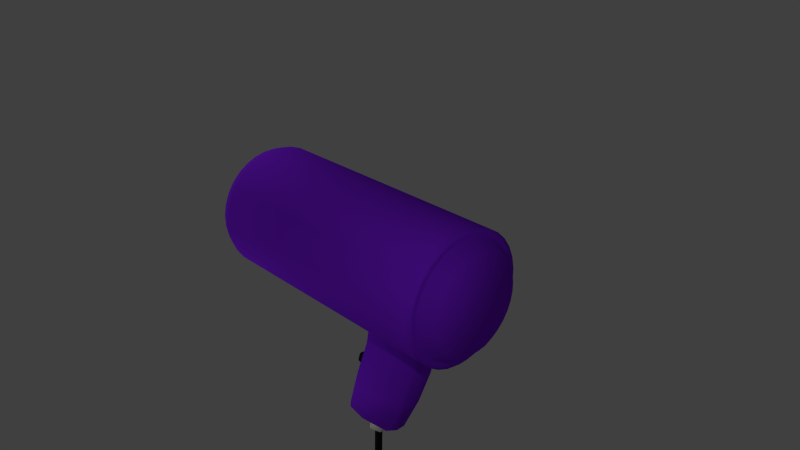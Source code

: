 # Source: hairdryer.blend  (saved by Blender 2.77.0; exported with 4.5.12 LTS)
import bpy
from mathutils import Matrix  # noqa: F401  (used for matrix-valued properties, if any)

bpy.ops.wm.read_factory_settings(use_empty=True)
scene = bpy.context.scene
scene.name = 'Scene'

# ---- collections
col_collection_1 = bpy.data.collections.new('Collection 1'); scene.collection.children.link(col_collection_1)

# ---- materials (node trees are filled in below, after node groups)
mat_plastic = bpy.data.materials.new('Plastic')
mat_plastic.alpha_threshold = 0.0
mat_plastic.use_transparent_shadow = False
mat_plastic.diffuse_color = (0.2107, 0.01584, 0.8, 1.0)
mat_plastic.roughness = 0.5
mat_black_cord = bpy.data.materials.new('Black Cord')
mat_black_cord.alpha_threshold = 0.0
mat_black_cord.use_transparent_shadow = False
mat_black_cord.diffuse_color = (0.01281, 0.01281, 0.01281, 1.0)
mat_black_cord.roughness = 0.5
mat_black_cord.specular_intensity = 0.1678
mat_white_rubber = bpy.data.materials.new('White Rubber')
mat_white_rubber.alpha_threshold = 0.0
mat_white_rubber.use_transparent_shadow = False
mat_white_rubber.diffuse_color = (0.723, 0.7182, 0.6471, 1.0)
mat_white_rubber.roughness = 0.5
mat_white_rubber.specular_intensity = 0.1667
mat_empty_void = bpy.data.materials.new('Empty Void')
mat_empty_void.alpha_threshold = 0.0
mat_empty_void.use_transparent_shadow = False
mat_empty_void.diffuse_color = (0.0, 0.0, 0.0, 1.0)
mat_empty_void.roughness = 0.5

# ---- material node trees

# ---- world
world_world = bpy.data.worlds.new('World'); scene.world = world_world
world_world.color = (0.05088, 0.05088, 0.05088)
world_world.use_sun_shadow = False
world_world.sun_shadow_jitter_overblur = 0.0
world_world.cycles.sampling_method = 'NONE'
world_world.cycles.sample_map_resolution = 256

# ---- cameras
cam_camera = bpy.data.cameras.new('Camera')
cam_camera.clip_end = 100.0
cam_camera.lens = 35.0
cam_camera.sensor_width = 32.0
cam_camera.sensor_height = 18.0
cam_camera.ortho_scale = 7.314
cam_camera.dof.focus_distance = 0.0
cam_camera.dof.aperture_fstop = 128.0

# ---- lights
light_lamp_003 = bpy.data.lights.new('Lamp.003', 'POINT')
light_lamp_003.transmission_factor = 0.0
light_lamp_003.cutoff_distance = 30.0
light_lamp_003.energy = 100.0
light_lamp_003.shadow_buffer_clip_start = 1.001
light_lamp_003.shadow_soft_size = 0.1
light_lamp_003.shadow_maximum_resolution = 0.006
light_lamp_003.use_absolute_resolution = True
light_lamp_003.cycles.use_multiple_importance_sampling = False
light_lamp_002 = bpy.data.lights.new('Lamp.002', 'POINT')
light_lamp_002.transmission_factor = 0.0
light_lamp_002.cutoff_distance = 30.0
light_lamp_002.energy = 100.0
light_lamp_002.shadow_buffer_clip_start = 1.001
light_lamp_002.shadow_soft_size = 0.1
light_lamp_002.shadow_maximum_resolution = 0.006
light_lamp_002.use_absolute_resolution = True
light_lamp_002.cycles.use_multiple_importance_sampling = False
light_lamp_001 = bpy.data.lights.new('Lamp.001', 'POINT')
light_lamp_001.transmission_factor = 0.0
light_lamp_001.cutoff_distance = 30.0
light_lamp_001.energy = 100.0
light_lamp_001.shadow_buffer_clip_start = 1.001
light_lamp_001.shadow_soft_size = 0.1
light_lamp_001.shadow_maximum_resolution = 0.006
light_lamp_001.use_absolute_resolution = True
light_lamp_001.cycles.use_multiple_importance_sampling = False
light_lamp = bpy.data.lights.new('Lamp', 'POINT')
light_lamp.transmission_factor = 0.0
light_lamp.cutoff_distance = 30.0
light_lamp.energy = 100.0
light_lamp.shadow_buffer_clip_start = 1.001
light_lamp.shadow_soft_size = 0.1
light_lamp.shadow_maximum_resolution = 0.006
light_lamp.use_absolute_resolution = True
light_lamp.cycles.use_multiple_importance_sampling = False

# ---- meshes
me_cylinder = bpy.data.meshes.new('Cylinder')
me_cylinder.from_pydata([(-0.2883, 0.9576, -2.264), (-0.2883, 0.9576, 1.782), (-0.09592, 0.9954, 1.782), (0.1001, 0.995, -2.264), (0.1001, 0.995, 1.782), (0.2923, 0.9563, 1.782), (0.4733, 0.8809, -2.264), (0.4733, 0.8809, 1.782), (0.636, 0.7717, -2.264), (0.636, 0.7717, 1.782), (0.7743, 0.6328, -2.264), (0.7743, 0.6328, 1.782), (0.8829, 0.4695, -2.264), (0.8829, 0.4695, 1.782), (0.9576, 0.2883, 1.782), (0.9954, 0.09638, -2.264), (0.9954, 0.08224, 1.782), (0.995, -0.09216, -2.264), (0.995, -0.07005, 1.782), (0.9563, -0.2923, -2.264), (0.9563, -0.2923, 1.782), (0.8809, -0.4733, -2.264), (0.8809, -0.4733, 1.782), (0.7717, -0.636, 1.782), (0.6328, -0.7743, 1.782), (0.4695, -0.8829, 1.782), (0.2883, -0.9576, 1.782), (0.09592, -0.9954, -2.264), (0.09592, -0.9954, 1.782), (-0.1001, -0.995, 1.782), (-0.2923, -0.9563, 1.782), (-0.4733, -0.8809, -2.264), (-0.4733, -0.8809, 1.782), (-0.636, -0.7717, 1.782), (-0.7743, -0.6328, -2.264), (-0.7743, -0.6328, 1.782), (-0.8829, -0.4695, 1.782), (-0.9576, -0.2883, -2.264), (-0.9576, -0.2883, 1.782), (-0.9954, -0.09592, 1.782), (-0.995, 0.1001, 1.782), (-0.9563, 0.2923, -2.264), (-0.9563, 0.2923, 1.782), (-0.8809, 0.4733, 1.782), (-0.7717, 0.636, -2.264), (-0.7717, 0.636, 1.782), (-0.6328, 0.7743, 1.782), (-0.4695, 0.8829, -2.264), (-0.4695, 0.8829, 1.782), (0.9954, 0.1918, 0.5941), (0.9954, 0.09769, -0.9438), (0.995, -0.196, 0.5941), (0.995, -0.1019, -0.9438), (1.19, -0.06534, 1.154), (1.191, 0.1973, 1.049), (2.852, 0.2093, -0.08867), (2.852, -0.2093, -0.08867), (-0.27, 0.8968, -2.093), (-0.08983, 0.9322, -2.093), (0.09376, 0.9318, -2.093), (0.2738, 0.8957, -2.093), (0.4432, 0.825, -2.093), (0.5957, 0.7227, -2.093), (0.7252, 0.5926, -2.093), (0.8269, 0.4397, -2.093), (0.899, 0.2647, -2.093), (0.9322, 0.0946, -2.093), (0.9319, -0.08767, -2.093), (0.8979, -0.2684, -2.093), (0.825, -0.4432, -2.093), (0.7227, -0.5957, -2.093), (0.5926, -0.7252, -2.093), (0.4397, -0.8269, -2.093), (0.27, -0.8968, -2.093), (0.08983, -0.9413, -2.093), (-0.09377, -0.941, -2.093), (-0.2738, -0.8957, -2.093), (-0.4432, -0.825, -2.093), (-0.5957, -0.7227, -2.093), (-0.7252, -0.5926, -2.093), (-0.8269, -0.4398, -2.093), (-0.8968, -0.27, -2.093), (-0.9322, -0.08984, -2.093), (-0.9319, 0.09376, -2.093), (-0.8957, 0.2738, -2.093), (-0.825, 0.4432, -2.093), (-0.7227, 0.5957, -2.093), (-0.5926, 0.7252, -2.093), (-0.4397, 0.8269, -2.093), (-0.09592, 0.9954, -2.264), (0.2923, 0.9563, -2.264), (0.9576, 0.2883, -2.264), (2.852, 0.1739, -0.19), (2.852, -0.002945, -0.08867), (0.7717, -0.636, -2.264), (0.6328, -0.7743, -2.264), (0.4695, -0.8829, -2.264), (0.2883, -0.9576, -2.264), (-0.1001, -0.995, -2.264), (-0.2923, -0.9563, -2.264), (-0.636, -0.7717, -2.264), (-0.8829, -0.4695, -2.264), (-0.9954, -0.09592, -2.264), (-0.995, 0.1001, -2.264), (-0.8809, 0.4733, -2.264), (-0.6328, 0.7743, -2.264), (-0.27, 0.8968, -2.437), (-0.08983, 0.9322, -2.437), (0.09377, 0.9319, -2.437), (0.2738, 0.8957, -2.437), (0.4432, 0.825, -2.437), (0.5957, 0.7227, -2.437), (0.7252, 0.5926, -2.437), (0.8269, 0.4397, -2.437), (0.899, 0.2647, -2.437), (0.9322, 0.0946, -2.437), (0.9319, -0.08767, -2.437), (0.8979, -0.2684, -2.437), (0.825, -0.4432, -2.437), (0.7227, -0.5957, -2.437), (0.5926, -0.7252, -2.437), (0.4397, -0.8269, -2.437), (0.27, -0.8968, -2.437), (0.08983, -0.9322, -2.437), (-0.09377, -0.9319, -2.437), (-0.2738, -0.8957, -2.437), (-0.4432, -0.825, -2.437), (-0.5957, -0.7227, -2.437), (-0.7252, -0.5926, -2.437), (-0.8269, -0.4397, -2.437), (-0.8968, -0.27, -2.437), (-0.9322, -0.08983, -2.437), (-0.9319, 0.09377, -2.437), (-0.8957, 0.2738, -2.437), (-0.825, 0.4432, -2.437), (-0.7227, 0.5957, -2.437), (-0.5926, 0.7252, -2.437), (-0.4397, 0.8269, -2.437), (-0.2703, 0.8968, 1.782), (-0.09016, 0.9322, 1.782), (0.09344, 0.9319, 1.782), (0.2734, 0.8957, 1.782), (0.4429, 0.825, 1.782), (0.5953, 0.7227, 1.782), (0.7249, 0.5926, 1.782), (0.8266, 0.4397, 1.782), (0.8986, 0.2647, 1.782), (0.9319, 0.08235, 1.782), (0.9315, -0.06766, 1.782), (0.8976, -0.2684, 1.782), (0.8247, -0.4432, 1.782), (0.7224, -0.5957, 1.782), (0.5923, -0.7252, 1.782), (0.4394, -0.8269, 1.782), (0.2696, -0.8968, 1.782), (0.0895, -0.9322, 1.782), (-0.09409, -0.9319, 1.782), (-0.2741, -0.8957, 1.782), (-0.4436, -0.825, 1.782), (-0.596, -0.7227, 1.782), (-0.7255, -0.5926, 1.782), (-0.8272, -0.4397, 1.782), (-0.8971, -0.27, 1.782), (-0.9326, -0.08983, 1.782), (-0.9322, 0.09377, 1.782), (-0.896, 0.2738, 1.782), (-0.8254, 0.4432, 1.782), (-0.723, 0.5957, 1.782), (-0.5929, 0.7252, 1.782), (-0.4401, 0.8269, 1.782), (-0.2485, 0.824, 1.782), (-0.08295, 0.8566, 1.782), (0.08574, 0.8562, 1.782), (0.2511, 0.823, 1.782), (0.4068, 0.7581, 1.782), (0.5469, 0.6641, 1.782), (0.666, 0.5445, 1.782), (0.7594, 0.4041, 1.782), (0.8336, 0.2238, 1.782), (0.8562, 0.08334, 1.782), (0.8558, -0.06598, 1.782), (0.8328, -0.2268, 1.782), (0.7577, -0.4073, 1.782), (0.6636, -0.5473, 1.782), (0.5441, -0.6664, 1.782), (0.4036, -0.7598, 1.782), (0.2477, -0.824, 1.782), (0.08213, -0.8566, 1.782), (-0.08657, -0.8562, 1.782), (-0.252, -0.823, 1.782), (-0.4077, -0.7581, 1.782), (-0.5477, -0.6641, 1.782), (-0.6668, -0.5445, 1.782), (-0.7602, -0.4041, 1.782), (-0.8244, -0.2481, 1.782), (-0.857, -0.08254, 1.782), (-0.8566, 0.08615, 1.782), (-0.8234, 0.2515, 1.782), (-0.7585, 0.4073, 1.782), (-0.6645, 0.5473, 1.782), (-0.5449, 0.6664, 1.782), (-0.4045, 0.7598, 1.782), (-0.2155, 0.7147, 1.991), (-0.07192, 0.743, 1.991), (0.0744, 0.7427, 1.991), (0.2179, 0.7138, 1.991), (0.3529, 0.6575, 1.991), (0.4744, 0.576, 1.991), (0.5777, 0.4723, 1.991), (0.6587, 0.3505, 1.991), (0.7231, 0.2182, 1.991), (0.7426, 0.07473, 1.991), (0.7423, -0.07159, 1.991), (0.7224, -0.2152, 1.991), (0.6572, -0.3532, 1.991), (0.5757, -0.4747, 1.991), (0.472, -0.578, 1.991), (0.3501, -0.659, 1.991), (0.2148, -0.7147, 1.991), (0.07127, -0.743, 1.991), (-0.07506, -0.7427, 1.991), (-0.2185, -0.7138, 1.991), (-0.3536, -0.6575, 1.991), (-0.4751, -0.576, 1.991), (-0.5783, -0.4723, 1.991), (-0.6593, -0.3505, 1.991), (-0.7151, -0.2152, 1.991), (-0.7433, -0.07159, 1.991), (-0.743, 0.07473, 1.991), (-0.7141, 0.2182, 1.991), (-0.6579, 0.3532, 1.991), (-0.5763, 0.4747, 1.991), (-0.4726, 0.578, 1.991), (-0.3508, 0.659, 1.991), (0.995, 0.196, 1.083), (1.018, 0.1918, 0.08295), (1.018, 0.09793, -0.02241), (0.995, -0.196, 1.083), (1.019, -0.06452, 1.201), (1.018, -0.09793, -0.02241), (1.017, -0.196, 0.08295), (1.0, -0.196, -0.005312), (2.889, 0.1911, 0.4001), (2.889, 0.09302, 0.5054), (2.889, 0.09302, -0.5525), (2.889, 0.1911, -0.4472), (2.889, -0.06325, 0.5054), (2.889, -0.1968, 0.4001), (2.889, -0.1968, -0.4472), (2.889, -0.09864, -0.5525), (2.852, 0.06867, 0.4495), (2.852, 0.1384, 0.3746), (2.852, -0.1441, 0.3746), (2.852, -0.07429, 0.4495), (2.852, -0.07429, -0.4966), (2.852, -0.1441, -0.4216), (2.852, 0.1384, -0.4217), (2.852, 0.06867, -0.4966), (2.889, 0.2553, -0.08867), (2.889, -0.2553, -0.08867), (0.9954, 0.1918, 1.297), (0.995, -0.196, 1.297), (1.019, 0.09624, 1.201), (0.9952, 0.0957, 1.297), (0.995, -0.06404, 1.297), (0.9954, 0.1918, -0.1887), (0.4733, 0.8809, -0.1862), (0.995, -0.196, -0.1981), (0.2923, 0.9563, -0.1862), (0.1001, 0.995, -0.1862), (-0.09592, 0.9954, -0.1862), (1.004, 0.0958, -0.1887), (1.003, -0.09845, -0.1981), (1.553, -0.2987, 0.4964), (1.554, 0.2942, 0.4964), (1.554, 0.1916, 0.9852), (1.553, 0.09352, 1.091), (1.553, -0.1963, 0.9852), (1.553, -0.06275, 1.091), (1.553, -0.1963, 0.007651), (1.554, 0.1916, 0.007651), (2.216, 0.2939, 0.2431), (2.216, 0.0933, 0.8372), (2.215, -0.1965, 0.7319), (2.215, -0.09837, -0.351), (2.216, 0.1914, -0.2457), (2.215, -0.2991, 0.2431), (2.216, 0.1914, 0.7319), (2.215, -0.06297, 0.8372), (2.215, -0.1965, -0.2457), (2.216, 0.0933, -0.351), (1.19, -0.2016, 0.07116), (1.191, 0.09638, -0.0342), (1.191, 0.09638, 1.154), (1.19, -0.2016, 1.049), (1.19, -0.1007, -0.0342), (1.191, 0.1973, 0.07116), (1.19, -0.2467, 0.5599), (1.191, 0.2425, 0.5599), (2.852, -0.1796, -0.19), (2.852, -0.002816, -0.4217), (2.852, -0.002945, -0.03047), (2.852, -0.1314, -0.03047), (2.852, 0.1415, -0.03047), (2.852, 0.08845, 0.3164), (2.852, -0.09411, 0.3164), (2.923, -0.002691, -0.02115), (2.923, -0.1691, 0.01501), (2.923, 0.1638, 0.01501), (2.923, 0.09254, 0.2709), (2.923, -0.09754, 0.2709), (5.512, -0.00416, -0.06017), (5.512, -0.07743, -0.08517), (5.513, 0.069, -0.08517), (5.513, 0.03408, -0.03476), (5.512, -0.04233, -0.03476), (3.151, 0.06921, 0.1254), (3.151, -0.0748, 0.1254), (3.151, -0.129, -0.06842), (3.151, 0.1232, -0.06842), (3.151, -0.002935, -0.09581), (3.099, -0.04637, 0.05441), (3.099, -0.07656, 0.003998), (3.099, 0.03985, 0.05441), (3.099, 0.06986, 0.003998), (3.099, -0.00344, 0.029), (3.056, 0.03596, 0.08269), (3.056, 0.06538, -0.02296), (3.056, -0.003365, -0.03789), (3.056, -0.04253, 0.08269), (3.056, -0.07205, -0.02296), (1.579, -0.07072, -0.1061), (1.579, 0.06436, -0.1061), (2.085, -0.04667, -0.3368), (2.085, 0.0403, -0.3368), (1.553, 0.09312, -0.09622), (1.553, -0.09948, -0.1061), (2.036, -0.04444, -0.386), (1.853, -0.04443, -0.3167), (1.853, 0.000864, -0.3167), (2.036, 0.0008616, -0.386), (1.705, -0.04667, -0.04951), (1.705, 0.0403, -0.04951), (2.211, -0.07073, -0.2802), (2.211, 0.06435, -0.2802), (2.087, 0.02605, -0.2332), (1.903, 0.02606, -0.1639), (1.903, -0.03242, -0.1639), (2.087, -0.03242, -0.2332), (1.983, -0.03242, -0.3879), (1.891, 0.02606, -0.3532), (1.891, -0.03242, -0.3532), (1.983, 0.02605, -0.3879), (-0.2883, 0.9576, -0.945), (-0.09592, 0.9954, -0.945), (0.1001, 0.995, -0.945), (0.2923, 0.9563, -0.945), (0.4733, 0.8809, -0.945), (0.636, 0.7717, -0.945), (0.7743, 0.6328, -0.945), (0.8829, 0.4695, -0.945), (0.9576, 0.2883, -0.945), (0.9563, -0.2923, -0.945), (0.8809, -0.4733, -0.945), (0.7717, -0.636, -0.945), (0.6328, -0.7743, -0.945), (0.4695, -0.8829, -0.945), (0.2883, -0.9576, -0.945), (0.09592, -0.9954, -0.945), (-0.1001, -0.995, -0.945), (-0.2923, -0.9563, -0.945), (-0.4733, -0.8809, -0.945), (-0.636, -0.7717, -0.945), (-0.7743, -0.6328, -0.945), (-0.8829, -0.4695, -0.945), (-0.9576, -0.2883, -0.945), (-0.9954, -0.09592, -0.945), (-0.995, 0.1001, -0.945), (-0.9563, 0.2923, -0.945), (-0.8809, 0.4733, -0.945), (-0.7717, 0.636, -0.945), (-0.6328, 0.7743, -0.945), (-0.4695, 0.8829, -0.945), (-0.2883, 0.9576, 1.299), (-0.09592, 0.9954, 1.299), (0.1001, 0.995, 1.299), (0.2923, 0.9563, 1.299), (0.4733, 0.8809, 1.299), (0.636, 0.7717, 1.299), (0.7743, 0.6328, 1.299), (0.8829, 0.4695, 1.299), (0.9576, 0.2883, 1.299), (0.9563, -0.2923, 1.299), (0.8809, -0.4733, 1.299), (0.7717, -0.636, 1.299), (0.6328, -0.7743, 1.299), (0.4695, -0.8829, 1.299), (0.2883, -0.9576, 1.299), (0.09592, -0.9954, 1.299), (-0.1001, -0.995, 1.299), (-0.2923, -0.9563, 1.299), (-0.4733, -0.8809, 1.299), (-0.636, -0.7717, 1.299), (-0.7743, -0.6328, 1.299), (-0.8829, -0.4695, 1.299), (-0.9576, -0.2883, 1.299), (-0.9954, -0.09592, 1.299), (-0.995, 0.1001, 1.299), (-0.9563, 0.2923, 1.299), (-0.8809, 0.4733, 1.299), (-0.7717, 0.636, 1.299), (-0.6328, 0.7743, 1.299), (-0.4695, 0.8829, 1.299), (-0.09592, 0.9954, 0.5965), (0.1001, 0.995, 0.5965), (0.2923, 0.9563, 0.5965), (0.4733, 0.8809, 0.5965), (0.636, 0.7717, 0.5965), (0.7743, 0.6328, 0.5965), (0.8829, 0.4695, 0.5965), (0.9576, 0.2883, 0.5965), (0.9563, -0.2923, 0.5965), (0.8809, -0.4733, 0.5965), (0.7717, -0.636, 0.5965), (0.6328, -0.7743, 0.5965), (0.4695, -0.8829, 0.5965), (0.2883, -0.9576, 0.5965), (0.09592, -0.9954, 0.5965), (-0.1001, -0.995, 0.5965), (-0.2923, -0.9563, 0.5965), (-0.4733, -0.8809, 0.5965), (-0.636, -0.7717, 0.5965), (-0.7743, -0.6328, 0.5965), (-0.8829, -0.4695, 0.5965), (-0.9576, -0.2883, 0.5965), (-0.9954, -0.09592, 0.5965), (-0.995, 0.1001, 0.5965), (-0.9563, 0.2923, 0.5965), (-0.8809, 0.4733, 0.5965), (-0.7717, 0.636, 0.5965), (-0.6328, 0.7743, 0.5965), (-0.4695, 0.8829, 0.5965), (-0.2883, 0.9576, 0.5965), (0.636, 0.7717, -0.1862), (0.7743, 0.6328, -0.1862), (0.8829, 0.4695, -0.1862), (0.9576, 0.2883, -0.1862), (0.9563, -0.2923, -0.191), (0.8809, -0.4733, -0.1862), (0.7717, -0.636, -0.1862), (0.6328, -0.7743, -0.1862), (0.4695, -0.8829, -0.1862), (0.2883, -0.9576, -0.1862), (0.09592, -0.9954, -0.1862), (-0.1001, -0.995, -0.1862), (-0.2923, -0.9563, -0.1862), (-0.4733, -0.8809, -0.1862), (-0.636, -0.7717, -0.1862), (-0.7743, -0.6328, -0.1862), (-0.8829, -0.4695, -0.1862), (-0.9576, -0.2883, -0.1862), (-0.9954, -0.09592, -0.1862), (-0.995, 0.1001, -0.1862), (-0.9563, 0.2923, -0.1862), (-0.8809, 0.4733, -0.1862), (-0.7717, 0.636, -0.1862), (-0.6328, 0.7743, -0.1862), (-0.4695, 0.8829, -0.1862), (-0.2883, 0.9576, -0.1862), (-0.2883, 0.9576, 1.656), (0.9954, 0.1109, 1.655), (0.995, -0.103, 1.655), (-0.09592, 0.9954, 1.656), (0.1001, 0.995, 1.656), (0.2923, 0.9563, 1.656), (0.4733, 0.8809, 1.656), (0.636, 0.7717, 1.656), (0.7743, 0.6328, 1.656), (0.8829, 0.4695, 1.656), (0.9576, 0.2883, 1.656), (0.9563, -0.2923, 1.656), (0.8809, -0.4733, 1.656), (0.7717, -0.636, 1.656), (0.6328, -0.7743, 1.656), (0.4695, -0.8829, 1.656), (0.2883, -0.9576, 1.656), (0.09592, -0.9954, 1.656), (-0.1001, -0.995, 1.656), (-0.2923, -0.9563, 1.656), (-0.4733, -0.8809, 1.656), (-0.636, -0.7717, 1.656), (-0.7743, -0.6328, 1.656), (-0.8829, -0.4695, 1.656), (-0.9576, -0.2883, 1.656), (-0.9954, -0.09592, 1.656), (-0.995, 0.1001, 1.656), (-0.9563, 0.2923, 1.656), (-0.8809, 0.4733, 1.656), (-0.7717, 0.636, 1.656), (-0.6328, 0.7743, 1.656), (-0.4695, 0.8829, 1.656), (0.9954, 0.1273, -0.7089), (-0.09592, 0.9954, -0.706), (0.9953, 0.08897, 1.653), (0.995, -0.06704, 1.653), (0.995, -0.1315, -0.7089), (0.1001, 0.995, -0.706), (0.2923, 0.9563, -0.706), (0.4733, 0.8809, -0.706), (0.636, 0.7717, -0.706), (0.7743, 0.6328, -0.706), (0.8829, 0.4695, -0.706), (0.9576, 0.2883, -0.706), (0.9563, -0.2923, -0.706), (0.8809, -0.4733, -0.706), (0.7717, -0.636, -0.706), (0.6328, -0.7743, -0.706), (0.4695, -0.8829, -0.706), (0.2883, -0.9576, -0.706), (0.09592, -0.9954, -0.706), (-0.1001, -0.995, -0.706), (-0.2923, -0.9563, -0.706), (-0.4733, -0.8809, -0.706), (-0.636, -0.7717, -0.706), (-0.7743, -0.6328, -0.706), (-0.8829, -0.4695, -0.706), (-0.9576, -0.2883, -0.706), (-0.9954, -0.09592, -0.706), (-0.995, 0.1001, -0.706), (-0.9563, 0.2923, -0.706), (-0.8809, 0.4733, -0.706), (-0.7717, 0.636, -0.706), (-0.6328, 0.7743, -0.706), (-0.4695, 0.8829, -0.706), (-0.2883, 0.9576, -0.706), (0.995, -0.1002, -0.7088), (0.9953, 0.09674, -0.7088), (0.2923, 0.9563, 0.009503), (0.1001, 0.995, 0.009503), (-0.09592, 0.9954, 0.009503), (-0.2883, 0.9576, 0.009503), (0.4733, 0.8809, 0.009503), (0.636, 0.7717, 0.009503), (0.7743, 0.6328, 0.009503), (0.8829, 0.4695, 0.009503), (0.9576, 0.2883, 0.009503), (0.9563, -0.2923, 0.005865), (0.8809, -0.4733, 0.009503), (0.7717, -0.636, 0.009503), (0.6328, -0.7743, 0.009503), (0.4695, -0.8829, 0.009503), (0.2883, -0.9576, 0.009503), (0.09592, -0.9954, 0.009503), (-0.1001, -0.995, 0.009503), (-0.2923, -0.9563, 0.009503), (-0.4733, -0.8809, 0.009503), (-0.636, -0.7717, 0.009503), (-0.7743, -0.6328, 0.009503), (-0.8829, -0.4695, 0.009503), (-0.9576, -0.2883, 0.009503), (-0.9954, -0.09592, 0.009503), (-0.995, 0.1001, 0.009503), (-0.9563, 0.2923, 0.009503), (-0.8809, 0.4733, 0.009503), (-0.7717, 0.636, 0.009503), (-0.6328, 0.7743, 0.009503), (-0.4695, 0.8829, 0.009503), (0.984, 0.194, -0.001127), (-0.2883, 0.9576, 0.1134), (0.2923, 0.9563, 0.1134), (0.1001, 0.995, 0.1134), (-0.09592, 0.9954, 0.1134), (0.4733, 0.8809, 0.1134), (0.636, 0.7717, 0.1134), (0.7743, 0.6328, 0.1134), (0.8829, 0.4695, 0.1134), (0.9576, 0.2883, 0.1134), (0.9563, -0.2923, 0.1105), (0.8809, -0.4733, 0.1134), (0.7717, -0.636, 0.1134), (0.6328, -0.7743, 0.1134), (0.4695, -0.8829, 0.1134), (0.2883, -0.9576, 0.1134), (0.09592, -0.9954, 0.1134), (-0.1001, -0.995, 0.1134), (-0.2923, -0.9563, 0.1134), (-0.4733, -0.8809, 0.1134), (-0.636, -0.7717, 0.1134), (-0.7743, -0.6328, 0.1134), (-0.8829, -0.4695, 0.1134), (-0.9576, -0.2883, 0.1134), (-0.9954, -0.09592, 0.1134), (-0.995, 0.1001, 0.1134), (-0.9563, 0.2923, 0.1134), (-0.8809, 0.4733, 0.1134), (-0.7717, 0.636, 0.1134), (-0.6328, 0.7743, 0.1134), (-0.4695, 0.8829, 0.1134), (-0.2883, 0.9576, 1.088), (-0.09592, 0.9954, 1.088), (0.1001, 0.995, 1.088), (0.2923, 0.9563, 1.088), (0.4733, 0.8809, 1.088), (0.636, 0.7717, 1.088), (0.7743, 0.6328, 1.088), (0.8829, 0.4695, 1.088), (0.9576, 0.2883, 1.088), (0.9563, -0.2923, 1.088), (0.8809, -0.4733, 1.088), (0.7717, -0.636, 1.088), (0.6328, -0.7743, 1.088), (0.4695, -0.8829, 1.088), (0.2883, -0.9576, 1.088), (0.09592, -0.9954, 1.088), (-0.1001, -0.995, 1.088), (-0.2923, -0.9563, 1.088), (-0.4733, -0.8809, 1.088), (-0.636, -0.7717, 1.088), (-0.7743, -0.6328, 1.088), (-0.8829, -0.4695, 1.088), (-0.9576, -0.2883, 1.088), (-0.9954, -0.09592, 1.088), (-0.995, 0.1001, 1.088), (-0.9563, 0.2923, 1.088), (-0.8809, 0.4733, 1.088), (-0.7717, 0.636, 1.088), (-0.6328, 0.7743, 1.088), (-0.4695, 0.8829, 1.088), (2.852, -0.002906, -0.19), (0.899, 0.2647, -2.293), (-0.7252, -0.5926, -2.293), (0.8269, 0.4397, -2.293), (-0.7227, 0.5957, -2.293), (0.7227, -0.5957, -2.293), (0.5926, -0.7252, -2.293), (0.5957, 0.7227, -2.293), (0.7252, 0.5926, -2.293), (-0.8269, -0.4397, -2.293), (-0.08983, 0.9322, -2.293), (-0.27, 0.8968, -2.293), (0.27, -0.8968, -2.293), (-0.4397, 0.8269, -2.293), (0.9322, 0.0946, -2.293), (-0.8968, -0.27, -2.293), (0.09377, 0.9319, -2.293), (0.08983, -0.9361, -2.293), (0.2738, 0.8957, -2.293), (-0.09377, -0.9357, -2.293), (-0.9319, 0.09377, -2.293), (-0.27, 0.8968, -2.095), (0.2738, 0.8957, -2.095), (0.4432, 0.825, -2.095), (0.5957, 0.7227, -2.095), (0.7252, 0.5926, -2.095), (0.8269, 0.4397, -2.095), (0.899, 0.2647, -2.095), (0.9322, 0.0946, -2.095), (0.9319, -0.08767, -2.095), (0.8979, -0.2684, -2.095), (0.825, -0.4432, -2.095), (0.7227, -0.5957, -2.095), (0.5926, -0.7252, -2.095), (0.4397, -0.8269, -2.095), (0.27, -0.8968, -2.095), (0.08983, -0.9413, -2.095), (-0.09377, -0.9409, -2.095), (-0.2738, -0.8957, -2.095), (-0.4432, -0.825, -2.095), (-0.5957, -0.7227, -2.095), (-0.7252, -0.5926, -2.095), (-0.8269, -0.4397, -2.095), (-0.8968, -0.27, -2.095), (-0.9322, -0.08983, -2.095), (-0.9319, 0.09377, -2.095), (-0.8957, 0.2738, -2.095), (-0.825, 0.4432, -2.095), (-0.7227, 0.5957, -2.095), (-0.5926, 0.7252, -2.095), (-0.4397, 0.8269, -2.095), (-0.5926, 0.7252, -2.293), (0.4397, -0.8269, -2.293), (-0.5957, -0.7227, -2.293), (-0.825, 0.4432, -2.293), (0.9319, -0.08767, -2.293), (-0.9322, -0.08983, -2.293), (0.8979, -0.2684, -2.293), (0.4432, 0.825, -2.293), (-0.2738, -0.8957, -2.293), (0.825, -0.4432, -2.293), (-0.4432, -0.825, -2.293), (-0.8957, 0.2738, -2.293), (0.04052, 0.932, -2.148), (-0.03659, 0.9321, -2.148), (-0.03659, 0.9321, -2.24), (0.04052, 0.932, -2.24), (0.2216, 0.9062, -2.148), (0.146, 0.9214, -2.148), (0.146, 0.9214, -2.24), (0.2216, 0.9062, -2.24), (0.3941, 0.8455, -2.148), (0.3229, 0.8752, -2.148), (0.3229, 0.8752, -2.24), (0.3941, 0.8455, -2.24), (0.5515, 0.7524, -2.148), (0.4874, 0.7954, -2.148), (0.4874, 0.7954, -2.24), (0.5515, 0.7524, -2.24), (0.6877, 0.6303, -2.148), (0.6332, 0.685, -2.148), (0.6332, 0.685, -2.24), (0.6877, 0.6303, -2.24), (0.7974, 0.4841, -2.148), (0.7547, 0.5483, -2.148), (0.7547, 0.5483, -2.24), (0.7974, 0.4841, -2.24), (0.8781, 0.3155, -2.15), (0.8478, 0.389, -2.15), (0.8478, 0.389, -2.238), (0.8781, 0.3155, -2.238), (-0.1421, 0.922, -2.148), (-0.2177, 0.9071, -2.148), (-0.2177, 0.9071, -2.24), (-0.1421, 0.922, -2.24), (-0.3192, 0.8765, -2.148), (-0.3905, 0.8472, -2.148), (-0.3905, 0.8472, -2.24), (-0.3192, 0.8765, -2.24), (-0.4841, 0.7974, -2.148), (-0.5483, 0.7547, -2.148), (-0.5483, 0.7547, -2.24), (-0.4841, 0.7974, -2.24), (-0.6303, 0.6877, -2.148), (-0.685, 0.6332, -2.148), (-0.685, 0.6332, -2.24), (-0.6303, 0.6877, -2.24), (-0.7524, 0.5515, -2.148), (-0.7954, 0.4874, -2.148), (-0.7954, 0.4874, -2.24), (-0.7524, 0.5515, -2.24), (-0.8455, 0.3941, -2.148), (-0.8752, 0.3229, -2.148), (-0.8752, 0.3229, -2.24), (-0.8455, 0.3941, -2.24), (-0.8765, -0.3192, -2.148), (-0.8472, -0.3905, -2.148), (-0.8472, -0.3905, -2.24), (-0.8765, -0.3192, -2.24), (-0.7974, -0.4841, -2.148), (-0.7547, -0.5483, -2.148), (-0.7547, -0.5483, -2.24), (-0.7974, -0.4841, -2.24), (-0.6877, -0.6303, -2.148), (-0.6332, -0.685, -2.148), (-0.6332, -0.685, -2.24), (-0.6877, -0.6303, -2.24), (-0.5515, -0.7524, -2.148), (-0.4874, -0.7954, -2.148), (-0.4874, -0.7954, -2.24), (-0.5515, -0.7524, -2.24), (-0.3941, -0.8455, -2.148), (-0.3229, -0.8752, -2.148), (-0.3229, -0.8752, -2.24), (-0.3941, -0.8455, -2.24), (-0.2214, -0.9073, -2.149), (-0.1461, -0.9278, -2.149), (-0.1458, -0.9241, -2.239), (-0.2217, -0.9087, -2.239), (-0.04052, -0.9396, -2.148), (0.03659, -0.9398, -2.148), (0.03659, -0.9374, -2.24), (-0.04052, -0.9372, -2.24), (0.1422, -0.9284, -2.149), (0.2176, -0.9083, -2.149), (0.2179, -0.9096, -2.239), (0.1419, -0.9247, -2.239), (0.3192, -0.8765, -2.148), (0.3905, -0.8472, -2.148), (0.3905, -0.8472, -2.24), (0.3192, -0.8765, -2.24), (0.4841, -0.7974, -2.148), (0.5483, -0.7547, -2.148), (0.5483, -0.7547, -2.24), (0.4841, -0.7974, -2.24), (0.6303, -0.6877, -2.148), (0.685, -0.6332, -2.148), (0.685, -0.6332, -2.24), (0.6303, -0.6877, -2.24), (0.7524, -0.5515, -2.148), (0.7954, -0.4874, -2.148), (0.7954, -0.4874, -2.24), (0.7524, -0.5515, -2.24), (0.8462, -0.3925, -2.15), (0.8768, -0.3191, -2.15), (0.8768, -0.3191, -2.238), (0.8462, -0.3925, -2.238)], [], [(469, 1, 2, 472), (472, 2, 4, 473), (473, 4, 5, 474), (474, 5, 7, 475), (475, 7, 9, 476), (476, 9, 11, 477), (477, 11, 13, 478), (478, 13, 14, 479), (52, 362, 19, 17), (480, 20, 22, 481), (481, 22, 23, 482), (482, 23, 24, 483), (483, 24, 25, 484), (484, 25, 26, 485), (485, 26, 28, 486), (486, 28, 29, 487), (487, 29, 30, 488), (488, 30, 32, 489), (489, 32, 33, 490), (490, 33, 35, 491), (491, 35, 36, 492), (492, 36, 38, 493), (493, 38, 39, 494), (494, 39, 40, 495), (495, 40, 42, 496), (496, 42, 43, 497), (497, 43, 45, 498), (498, 45, 46, 499), (500, 48, 1, 469), (499, 46, 48, 500), (15, 50, 52, 17), (534, 468, 270, 502), (235, 49, 298, 296), (235, 236, 567), (283, 286, 259, 247), (285, 281, 258, 245), (286, 289, 248, 259), (237, 51, 297, 294), (284, 290, 244, 249), (281, 287, 242, 258), (251, 250, 253, 252), (235, 296, 292, 236), (282, 288, 246, 243), (643, 637, 129, 130), (642, 629, 114, 115), (641, 679, 136, 137), (640, 680, 121, 122), (638, 639, 106, 107), (637, 630, 128, 129), (629, 631, 113, 114), (679, 632, 135, 136), (680, 634, 120, 121), (630, 681, 127, 128), (631, 636, 112, 113), (632, 682, 134, 135), (634, 633, 119, 120), (681, 689, 126, 127), (636, 635, 111, 112), (682, 690, 133, 134), (107, 106, 0, 89), (108, 107, 89, 3), (109, 108, 3, 90), (110, 109, 90, 6), (111, 110, 6, 8), (112, 111, 8, 10), (113, 112, 10, 12), (114, 113, 12, 91), (118, 117, 19, 21), (119, 118, 21, 94), (120, 119, 94, 95), (121, 120, 95, 96), (122, 121, 96, 97), (123, 122, 97, 27), (124, 123, 27, 98), (125, 124, 98, 99), (126, 125, 99, 31), (127, 126, 31, 100), (128, 127, 100, 34), (129, 128, 34, 101), (130, 129, 101, 37), (131, 130, 37, 102), (132, 131, 102, 103), (133, 132, 103, 41), (134, 133, 41, 104), (135, 134, 104, 44), (136, 135, 44, 105), (137, 136, 105, 47), (106, 137, 47, 0), (644, 638, 107, 108), (645, 640, 122, 123), (639, 641, 137, 106), (683, 642, 115, 116), (684, 643, 130, 131), (646, 644, 108, 109), (647, 645, 123, 124), (685, 683, 116, 117), (648, 684, 131, 132), (686, 646, 109, 110), (687, 647, 124, 125), (688, 685, 117, 118), (690, 648, 132, 133), (635, 686, 110, 111), (689, 687, 125, 126), (633, 688, 118, 119), (139, 2, 1, 138), (140, 4, 2, 139), (141, 5, 4, 140), (142, 7, 5, 141), (143, 9, 7, 142), (144, 11, 9, 143), (145, 13, 11, 144), (146, 14, 13, 145), (147, 16, 14, 146), (148, 18, 16, 147), (149, 20, 18, 148), (150, 22, 20, 149), (151, 23, 22, 150), (152, 24, 23, 151), (153, 25, 24, 152), (154, 26, 25, 153), (155, 28, 26, 154), (156, 29, 28, 155), (157, 30, 29, 156), (158, 32, 30, 157), (159, 33, 32, 158), (160, 35, 33, 159), (161, 36, 35, 160), (162, 38, 36, 161), (163, 39, 38, 162), (164, 40, 39, 163), (165, 42, 40, 164), (166, 43, 42, 165), (167, 45, 43, 166), (168, 46, 45, 167), (169, 48, 46, 168), (138, 1, 48, 169), (196, 195, 227, 228), (170, 171, 139, 138), (171, 172, 140, 139), (172, 173, 141, 140), (173, 174, 142, 141), (174, 175, 143, 142), (175, 176, 144, 143), (176, 177, 145, 144), (177, 178, 146, 145), (178, 179, 147, 146), (179, 180, 148, 147), (180, 181, 149, 148), (181, 182, 150, 149), (182, 183, 151, 150), (183, 184, 152, 151), (184, 185, 153, 152), (185, 186, 154, 153), (186, 187, 155, 154), (187, 188, 156, 155), (188, 189, 157, 156), (189, 190, 158, 157), (190, 191, 159, 158), (191, 192, 160, 159), (192, 193, 161, 160), (193, 194, 162, 161), (194, 195, 163, 162), (195, 196, 164, 163), (196, 197, 165, 164), (197, 198, 166, 165), (198, 199, 167, 166), (199, 200, 168, 167), (200, 201, 169, 168), (201, 170, 138, 169), (174, 173, 205, 206), (185, 184, 216, 217), (194, 193, 225, 226), (172, 171, 203, 204), (183, 182, 214, 215), (192, 191, 223, 224), (181, 180, 212, 213), (201, 200, 232, 233), (190, 189, 221, 222), (179, 178, 210, 211), (199, 198, 230, 231), (188, 187, 219, 220), (177, 176, 208, 209), (197, 196, 228, 229), (175, 174, 206, 207), (186, 185, 217, 218), (195, 194, 226, 227), (173, 172, 204, 205), (184, 183, 215, 216), (193, 192, 224, 225), (171, 170, 202, 203), (182, 181, 213, 214), (170, 201, 233, 202), (191, 190, 222, 223), (180, 179, 211, 212), (200, 199, 231, 232), (189, 188, 220, 221), (178, 177, 209, 210), (198, 197, 229, 230), (187, 186, 218, 219), (176, 175, 207, 208), (210, 229, 228, 211), (226, 225, 214, 213), (225, 224, 215, 214), (221, 220, 219, 218), (207, 232, 231, 208), (209, 230, 229, 210), (208, 231, 230, 209), (227, 226, 213, 212), (206, 205, 202, 233), (205, 204, 203, 202), (222, 221, 218, 217), (223, 222, 217, 216), (224, 223, 216, 215), (207, 206, 233, 232), (567, 265, 446, 545), (361, 50, 15, 91), (54, 234, 262, 293), (283, 247, 246, 288), (291, 240, 239, 295), (285, 245, 244, 290), (250, 251, 242, 243), (252, 253, 246, 247), (254, 255, 248, 249), (256, 257, 244, 245), (251, 55, 258, 242), (253, 250, 243, 246), (92, 256, 245, 258), (257, 254, 249, 244), (56, 252, 247, 259), (299, 56, 259), (254, 300, 255), (323, 321, 315, 314), (262, 263, 264, 238), (237, 294, 53, 238), (263, 262, 234, 260), (502, 270, 269, 506), (271, 236, 239, 272), (262, 238, 53, 293), (239, 236, 292, 295), (275, 54, 293, 276), (293, 53, 278, 276), (287, 275, 276, 282), (294, 277, 278, 53), (277, 273, 286, 283), (280, 274, 281, 285), (273, 279, 289, 286), (274, 275, 287, 281), (276, 278, 288, 282), (277, 283, 288, 278), (242, 287, 282, 243), (248, 289, 284, 249), (238, 264, 261, 237), (294, 297, 273, 277), (296, 298, 274, 280), (297, 291, 279, 273), (298, 54, 275, 274), (51, 240, 291, 297), (49, 234, 54, 298), (115, 114, 91, 15), (116, 115, 15, 17), (117, 116, 17, 19), (628, 299, 255, 300), (304, 303, 55, 251), (302, 305, 252, 56), (305, 304, 251, 252), (301, 302, 56, 93), (315, 312, 311), (321, 322, 312, 315), (309, 308, 303, 304), (307, 310, 305, 302), (310, 309, 304, 305), (306, 307, 302, 301), (324, 323, 314, 313), (325, 324, 313, 311), (322, 325, 311, 312), (309, 310, 317, 316), (310, 307, 318, 317), (308, 309, 316, 319), (306, 308, 319, 320), (307, 306, 320, 318), (326, 329, 321, 323), (329, 330, 322, 321), (327, 326, 323, 324), (328, 327, 324, 325), (330, 328, 325, 322), (316, 317, 329, 326), (317, 318, 330, 329), (319, 316, 326, 327), (320, 319, 327, 328), (318, 320, 328, 330), (73, 74, 75, 76, 77, 78, 79, 80, 81, 82, 83, 84, 85, 86, 87, 88, 57, 58, 59, 60, 61, 62, 63, 64, 65, 66, 67, 68, 69, 70, 71, 72), (333, 334, 290, 284), (332, 331, 336, 335), (331, 333, 284, 336), (332, 334, 344, 342), (331, 332, 342, 341), (333, 331, 341, 343), (334, 333, 343, 344), (345, 348, 337, 340), (345, 346, 342, 344), (346, 347, 341, 342), (347, 348, 343, 341), (348, 345, 344, 343), (348, 347, 338, 351, 349, 337), (347, 346, 339, 338), (346, 345, 340, 352, 350, 339), (352, 340, 337, 349), (351, 350, 352, 349), (338, 339, 350, 351), (334, 332, 335, 290), (296, 280, 335, 292), (280, 285, 290, 335), (279, 291, 295, 336), (289, 279, 336, 284), (295, 292, 335, 336), (0, 353, 354, 89), (89, 354, 355, 3), (3, 355, 356, 90), (90, 356, 357, 6), (6, 357, 358, 8), (8, 358, 359, 10), (10, 359, 360, 12), (12, 360, 361, 91), (19, 362, 363, 21), (21, 363, 364, 94), (94, 364, 365, 95), (95, 365, 366, 96), (96, 366, 367, 97), (97, 367, 368, 27), (27, 368, 369, 98), (98, 369, 370, 99), (99, 370, 371, 31), (31, 371, 372, 100), (100, 372, 373, 34), (34, 373, 374, 101), (101, 374, 375, 37), (37, 375, 376, 102), (102, 376, 377, 103), (103, 377, 378, 41), (41, 378, 379, 104), (104, 379, 380, 44), (44, 380, 381, 105), (47, 382, 353, 0), (105, 381, 382, 47), (598, 383, 384, 599), (599, 384, 385, 600), (600, 385, 386, 601), (601, 386, 387, 602), (602, 387, 388, 603), (603, 388, 389, 604), (604, 389, 390, 605), (605, 390, 391, 606), (607, 392, 393, 608), (608, 393, 394, 609), (609, 394, 395, 610), (610, 395, 396, 611), (611, 396, 397, 612), (612, 397, 398, 613), (613, 398, 399, 614), (614, 399, 400, 615), (615, 400, 401, 616), (616, 401, 402, 617), (617, 402, 403, 618), (618, 403, 404, 619), (619, 404, 405, 620), (620, 405, 406, 621), (621, 406, 407, 622), (622, 407, 408, 623), (623, 408, 409, 624), (624, 409, 410, 625), (625, 410, 411, 626), (627, 412, 383, 598), (626, 411, 412, 627), (228, 227, 212, 211), (471, 261, 264, 504), (596, 440, 441, 597), (597, 441, 442, 568), (595, 439, 440, 596), (594, 438, 439, 595), (593, 437, 438, 594), (592, 436, 437, 593), (591, 435, 436, 592), (590, 434, 435, 591), (589, 433, 434, 590), (588, 432, 433, 589), (587, 431, 432, 588), (586, 430, 431, 587), (585, 429, 430, 586), (584, 428, 429, 585), (583, 427, 428, 584), (582, 426, 427, 583), (581, 425, 426, 582), (580, 424, 425, 581), (579, 423, 424, 580), (578, 422, 423, 579), (577, 421, 422, 578), (575, 419, 420, 576), (574, 418, 419, 575), (573, 417, 418, 574), (572, 416, 417, 573), (569, 415, 416, 572), (570, 414, 415, 569), (571, 413, 414, 570), (568, 442, 413, 571), (505, 513, 362, 52), (512, 501, 50, 361), (267, 272, 239, 241), (506, 269, 268, 507), (507, 268, 266, 508), (508, 266, 443, 509), (509, 443, 444, 510), (510, 444, 445, 511), (511, 445, 446, 512), (513, 447, 448, 514), (514, 448, 449, 515), (515, 449, 450, 516), (516, 450, 451, 517), (517, 451, 452, 518), (518, 452, 453, 519), (519, 453, 454, 520), (520, 454, 455, 521), (521, 455, 456, 522), (522, 456, 457, 523), (523, 457, 458, 524), (524, 458, 459, 525), (525, 459, 460, 526), (526, 460, 461, 527), (527, 461, 462, 528), (528, 462, 463, 529), (529, 463, 464, 530), (530, 464, 465, 531), (531, 465, 466, 532), (533, 467, 468, 534), (532, 466, 467, 533), (236, 271, 265, 567), (241, 546, 447, 267), (234, 49, 420, 606), (471, 18, 20, 480), (470, 260, 391, 479), (237, 261, 392, 607), (501, 265, 271, 536), (470, 16, 503), (381, 532, 533, 382), (16, 470, 479, 14), (261, 471, 480, 392), (411, 499, 500, 412), (412, 500, 469, 383), (410, 498, 499, 411), (409, 497, 498, 410), (408, 496, 497, 409), (407, 495, 496, 408), (406, 494, 495, 407), (405, 493, 494, 406), (404, 492, 493, 405), (403, 491, 492, 404), (402, 490, 491, 403), (401, 489, 490, 402), (400, 488, 489, 401), (399, 487, 488, 400), (398, 486, 487, 399), (397, 485, 486, 398), (396, 484, 485, 397), (395, 483, 484, 396), (394, 482, 483, 395), (393, 481, 482, 394), (392, 480, 481, 393), (390, 478, 479, 391), (389, 477, 478, 390), (388, 476, 477, 389), (387, 475, 476, 388), (386, 474, 475, 387), (385, 473, 474, 386), (384, 472, 473, 385), (383, 469, 472, 384), (16, 18, 504, 503), (18, 471, 504), (260, 470, 503, 263), (503, 504, 264, 263), (382, 533, 534, 353), (380, 531, 532, 381), (379, 530, 531, 380), (378, 529, 530, 379), (377, 528, 529, 378), (376, 527, 528, 377), (375, 526, 527, 376), (374, 525, 526, 375), (373, 524, 525, 374), (372, 523, 524, 373), (371, 522, 523, 372), (370, 521, 522, 371), (369, 520, 521, 370), (368, 519, 520, 369), (367, 518, 519, 368), (366, 517, 518, 367), (365, 516, 517, 366), (364, 515, 516, 365), (363, 514, 515, 364), (362, 513, 514, 363), (360, 511, 512, 361), (359, 510, 511, 360), (358, 509, 510, 359), (357, 508, 509, 358), (356, 507, 508, 357), (355, 506, 507, 356), (446, 265, 501, 512), (267, 447, 513, 505), (354, 502, 506, 355), (353, 534, 502, 354), (535, 536, 271, 272), (52, 50, 536, 535), (50, 501, 536), (52, 535, 505), (576, 235, 567, 545), (468, 540, 539, 270), (270, 539, 538, 269), (269, 538, 537, 268), (268, 537, 541, 266), (266, 541, 542, 443), (443, 542, 543, 444), (444, 543, 544, 445), (445, 544, 545, 446), (447, 546, 547, 448), (448, 547, 548, 449), (449, 548, 549, 450), (450, 549, 550, 451), (451, 550, 551, 452), (452, 551, 552, 453), (453, 552, 553, 454), (454, 553, 554, 455), (455, 554, 555, 456), (456, 555, 556, 457), (457, 556, 557, 458), (458, 557, 558, 459), (459, 558, 559, 460), (460, 559, 560, 461), (461, 560, 561, 462), (462, 561, 562, 463), (463, 562, 563, 464), (464, 563, 564, 465), (465, 564, 565, 466), (467, 566, 540, 468), (466, 565, 566, 467), (240, 577, 546, 241), (51, 421, 577, 240), (49, 235, 576, 420), (540, 568, 571, 539), (539, 571, 570, 538), (538, 570, 569, 537), (537, 569, 572, 541), (541, 572, 573, 542), (542, 573, 574, 543), (543, 574, 575, 544), (544, 575, 576, 545), (546, 577, 578, 547), (547, 578, 579, 548), (548, 579, 580, 549), (549, 580, 581, 550), (550, 581, 582, 551), (551, 582, 583, 552), (552, 583, 584, 553), (553, 584, 585, 554), (554, 585, 586, 555), (555, 586, 587, 556), (556, 587, 588, 557), (557, 588, 589, 558), (558, 589, 590, 559), (559, 590, 591, 560), (560, 591, 592, 561), (561, 592, 593, 562), (562, 593, 594, 563), (563, 594, 595, 564), (564, 595, 596, 565), (566, 597, 568, 540), (565, 596, 597, 566), (267, 505, 535, 272), (241, 239, 240), (260, 234, 606, 391), (440, 626, 627, 441), (441, 627, 598, 442), (439, 625, 626, 440), (438, 624, 625, 439), (437, 623, 624, 438), (436, 622, 623, 437), (435, 621, 622, 436), (434, 620, 621, 435), (433, 619, 620, 434), (432, 618, 619, 433), (431, 617, 618, 432), (430, 616, 617, 431), (429, 615, 616, 430), (428, 614, 615, 429), (427, 613, 614, 428), (426, 612, 613, 427), (425, 611, 612, 426), (424, 610, 611, 425), (423, 609, 610, 424), (422, 608, 609, 423), (421, 607, 608, 422), (419, 605, 606, 420), (418, 604, 605, 419), (417, 603, 604, 418), (416, 602, 603, 417), (415, 601, 602, 416), (414, 600, 601, 415), (413, 599, 600, 414), (442, 598, 599, 413), (51, 237, 607, 421), (308, 306, 301, 303), (303, 301, 93, 55), (92, 628, 300, 256), (257, 256, 300), (254, 257, 300), (93, 56, 299, 628), (55, 93, 628, 92), (255, 299, 259, 248), (55, 92, 258), (313, 314, 311), (314, 315, 311), (61, 60, 650, 651), (87, 86, 676, 677), (60, 59, 650), (86, 85, 675, 676), (85, 84, 674, 675), (58, 57, 649), (84, 83, 673, 674), (83, 82, 672, 673), (82, 81, 671, 672), (81, 80, 670, 671), (80, 79, 669, 670), (79, 78, 668, 669), (78, 77, 667, 668), (77, 76, 666, 667), (76, 75, 665, 666), (674, 673, 648, 690), (673, 672, 684, 648), (658, 657, 683, 685), (672, 671, 643, 684), (657, 656, 642, 683), (656, 655, 629, 642), (88, 87, 677, 678), (62, 61, 651, 652), (57, 88, 678, 649), (63, 62, 652, 653), (64, 63, 653, 654), (65, 64, 654, 655), (66, 65, 655, 656), (67, 66, 656, 657), (68, 67, 657, 658), (69, 68, 658, 659), (70, 69, 659, 660), (71, 70, 660, 661), (72, 71, 661, 662), (73, 72, 662, 663), (74, 73, 663, 664), (75, 74, 664, 665), (59, 58, 692, 691), (58, 638, 693, 692), (638, 644, 694, 693), (644, 59, 691, 694), (650, 59, 696, 695), (59, 644, 697, 696), (644, 646, 698, 697), (646, 650, 695, 698), (651, 650, 700, 699), (650, 646, 701, 700), (646, 686, 702, 701), (686, 651, 699, 702), (767, 768, 691, 692), (652, 651, 704, 703), (651, 686, 705, 704), (686, 635, 706, 705), (635, 652, 703, 706), (698, 695, 772, 773), (653, 652, 708, 707), (652, 635, 709, 708), (635, 636, 710, 709), (636, 653, 707, 710), (740, 741, 746, 743), (654, 653, 712, 711), (653, 636, 713, 712), (636, 631, 714, 713), (631, 654, 711, 714), (726, 723, 760, 761), (655, 654, 716, 715), (654, 631, 717, 716), (631, 629, 718, 717), (629, 655, 715, 718), (58, 649, 720, 719), (649, 639, 721, 720), (639, 638, 722, 721), (638, 58, 719, 722), (712, 713, 790, 787), (649, 678, 724, 723), (678, 641, 725, 724), (641, 639, 726, 725), (639, 649, 723, 726), (732, 733, 754, 751), (678, 677, 728, 727), (677, 679, 729, 728), (679, 641, 730, 729), (641, 678, 727, 730), (762, 759, 724, 725), (677, 676, 732, 731), (676, 632, 733, 732), (632, 679, 734, 733), (679, 677, 731, 734), (676, 675, 736, 735), (675, 682, 737, 736), (682, 632, 738, 737), (632, 676, 735, 738), (675, 674, 740, 739), (674, 690, 741, 740), (690, 682, 742, 741), (682, 675, 739, 742), (671, 670, 744, 743), (670, 637, 745, 744), (637, 643, 746, 745), (643, 671, 743, 746), (670, 669, 748, 747), (669, 630, 749, 748), (630, 637, 750, 749), (637, 670, 747, 750), (710, 707, 784, 785), (669, 668, 752, 751), (668, 681, 753, 752), (681, 630, 754, 753), (630, 669, 751, 754), (668, 667, 756, 755), (667, 689, 757, 756), (689, 681, 758, 757), (681, 668, 755, 758), (667, 666, 760, 759), (666, 687, 761, 760), (687, 689, 762, 761), (689, 667, 759, 762), (719, 720, 763, 764), (666, 665, 764, 763), (665, 647, 765, 764), (647, 687, 766, 765), (687, 666, 763, 766), (731, 732, 751, 752), (665, 664, 768, 767), (664, 645, 769, 768), (645, 647, 770, 769), (647, 665, 767, 770), (711, 712, 787, 788, 789, 714), (664, 663, 772, 771), (663, 640, 773, 772), (640, 645, 774, 773), (645, 664, 771, 774), (663, 662, 776, 775), (662, 680, 777, 776), (680, 640, 778, 777), (640, 663, 775, 778), (662, 661, 780, 779), (661, 634, 781, 780), (634, 680, 782, 781), (680, 662, 779, 782), (742, 739, 744, 745), (661, 660, 784, 783), (660, 633, 785, 784), (633, 634, 786, 785), (634, 661, 783, 786), (702, 699, 776, 777), (660, 659, 788, 787), (659, 688, 789, 788), (688, 633, 790, 789), (633, 660, 787, 790), (659, 658, 792, 791), (658, 685, 793, 792), (685, 688, 794, 793), (688, 659, 791, 794), (718, 715, 792, 793), (794, 791, 716, 717), (715, 716, 791, 792), (781, 782, 705, 706), (741, 742, 745, 746), (739, 740, 743, 744), (734, 731, 752, 753), (780, 781, 706, 703), (755, 756, 727, 728), (699, 700, 775, 776), (720, 721, 766, 763), (708, 709, 786, 783), (735, 736, 747, 748), (694, 691, 768, 769), (728, 729, 758, 755), (736, 737, 750, 747), (756, 757, 730, 727), (774, 771, 696, 697), (701, 702, 777, 778), (723, 724, 759, 760), (695, 696, 771, 772), (692, 693, 770, 767), (748, 749, 738, 735), (704, 705, 782, 779), (722, 719, 764, 765), (703, 704, 779, 780), (707, 708, 783, 784), (749, 750, 737, 738), (733, 734, 753, 754), (729, 730, 757, 758), (725, 726, 761, 762), (721, 722, 765, 766), (773, 774, 697, 698), (709, 710, 785, 786), (717, 718, 793, 794), (713, 714, 789, 790), (693, 694, 769, 770), (700, 701, 778, 775)])
me_cylinder.polygons.foreach_set('use_smooth', [True] * 810)
me_cylinder.polygons.foreach_set('material_index', [0, 0, 0, 0, 0, 0, 0, 0, 0, 0, 0, 0, 0, 0, 0, 0, 0, 0, 0, 0, 0, 0, 0, 0, 0, 0, 0, 0, 0, 0, 0, 0, 0, 0, 0, 0, 0, 0, 0, 0, 0, 0, 0, 0, 0, 0, 0, 0, 0, 0, 0, 0, 0, 0, 0, 0, 0, 0, 0, 0, 0, 0, 0, 0, 0, 0, 0, 0, 0, 0, 0, 0, 0, 0, 0, 0, 0, 0, 0, 0, 0, 0, 0, 0, 0, 0, 0, 0, 0, 0, 0, 0, 0, 0, 0, 0, 0, 0, 0, 0, 0, 0, 0, 0, 0, 0, 0, 0, 0, 0, 0, 0, 0, 0, 0, 0, 0, 0, 0, 0, 0, 0, 0, 0, 0, 0, 0, 0, 0, 0, 0, 0, 0, 0, 0, 0, 0, 0, 0, 0, 0, 0, 0, 0, 0, 0, 0, 0, 0, 0, 0, 0, 0, 0, 0, 0, 0, 0, 0, 0, 0, 0, 0, 0, 0, 0, 0, 0, 0, 0, 0, 0, 0, 0, 0, 0, 0, 0, 0, 0, 0, 0, 0, 0, 0, 0, 0, 0, 0, 0, 0, 0, 0, 0, 0, 0, 0, 0, 0, 0, 0, 0, 0, 0, 0, 0, 0, 0, 0, 0, 0, 0, 0, 0, 0, 0, 0, 0, 0, 0, 0, 0, 0, 0, 0, 0, 0, 0, 0, 0, 0, 1, 0, 0, 0, 0, 0, 0, 0, 0, 0, 0, 0, 0, 0, 0, 0, 0, 0, 0, 0, 0, 0, 0, 0, 0, 0, 0, 0, 0, 0, 0, 0, 0, 0, 0, 1, 1, 2, 2, 2, 2, 1, 1, 1, 2, 2, 2, 2, 2, 3, 3, 3, 3, 3, 2, 2, 2, 2, 2, 3, 0, 0, 0, 0, 0, 0, 0, 1, 0, 0, 0, 0, 1, 1, 1, 1, 1, 1, 0, 0, 0, 0, 0, 0, 0, 0, 0, 0, 0, 0, 0, 0, 0, 0, 0, 0, 0, 0, 0, 0, 0, 0, 0, 0, 0, 0, 0, 0, 0, 0, 0, 0, 0, 0, 0, 0, 0, 0, 0, 0, 0, 0, 0, 0, 0, 0, 4, 4, 4, 4, 4, 4, 4, 0, 0, 0, 0, 0, 0, 0, 0, 0, 0, 0, 0, 0, 0, 0, 0, 0, 0, 0, 0, 4, 4, 4, 4, 4, 4, 4, 0, 0, 0, 0, 0, 0, 0, 0, 0, 0, 0, 0, 0, 0, 0, 0, 0, 0, 0, 0, 0, 0, 0, 0, 0, 0, 0, 4, 4, 4, 4, 4, 4, 4, 0, 0, 0, 0, 0, 0, 0, 0, 0, 0, 0, 0, 0, 0, 0, 0, 0, 0, 0, 0, 0, 0, 0, 0, 0, 0, 0, 0, 0, 4, 4, 4, 4, 4, 4, 4, 0, 0, 0, 0, 0, 0, 0, 0, 0, 0, 0, 0, 0, 0, 0, 0, 0, 0, 0, 0, 0, 0, 0, 0, 0, 4, 4, 4, 4, 4, 4, 4, 0, 0, 0, 0, 0, 0, 0, 0, 0, 0, 0, 0, 0, 0, 0, 0, 0, 0, 0, 0, 0, 0, 0, 0, 0, 0, 0, 0, 0, 0, 0, 0, 0, 4, 4, 4, 4, 4, 4, 4, 0, 0, 0, 0, 0, 0, 0, 0, 0, 0, 0, 0, 0, 0, 0, 0, 0, 0, 0, 0, 0, 0, 0, 0, 0, 4, 4, 4, 4, 4, 4, 4, 0, 0, 0, 0, 0, 0, 0, 0, 0, 0, 0, 0, 0, 0, 0, 0, 0, 0, 0, 0, 0, 4, 4, 4, 4, 4, 4, 4, 0, 0, 0, 0, 0, 0, 0, 0, 0, 0, 0, 0, 0, 0, 2, 0, 0, 0, 0, 0, 0, 0, 0, 1, 1, 3, 3, 3, 3, 3, 3, 3, 3, 3, 3, 3, 3, 3, 3, 3, 0, 0, 0, 0, 0, 0, 3, 3, 3, 3, 3, 3, 3, 3, 3, 3, 3, 3, 3, 3, 3, 3, 0, 0, 0, 0, 0, 0, 0, 0, 0, 0, 0, 0, 0, 0, 0, 0, 0, 0, 0, 0, 0, 0, 0, 0, 0, 0, 0, 0, 0, 0, 0, 0, 0, 0, 0, 0, 0, 0, 0, 0, 0, 0, 0, 0, 0, 0, 0, 0, 0, 0, 0, 0, 0, 0, 0, 0, 0, 0, 0, 0, 0, 0, 0, 0, 0, 0, 0, 0, 0, 0, 0, 0, 0, 0, 0, 0, 0, 0, 0, 0, 0, 0, 0, 0, 0, 0, 0, 0, 0, 0, 0, 0, 0, 0, 0, 0, 0, 0, 0, 0, 0, 0, 0, 0, 0, 0, 0, 0, 0, 0, 0, 0, 0, 0, 0, 0, 0, 0, 0, 0, 0, 0, 0, 0, 0, 0, 0, 0, 0, 0, 0, 0, 0, 0, 0, 0, 0, 0, 0, 0, 0, 0, 0, 0, 0, 0, 0, 0, 0, 0, 0, 0, 0, 0, 0])
_uv = me_cylinder.uv_layers.new(name='UVMap')
_uv.uv.foreach_set('vector', [0.0, 0.0, 0.0, 0.0, 0.0, 0.0, 0.0, 0.0, 0.0, 0.0, 0.0, 0.0, 0.0, 0.0, 0.0, 0.0, 0.0, 0.0, 0.0, 0.0, 0.0, 0.0, 0.0, 0.0, 0.0, 0.0, 0.0, 0.0, 0.0, 0.0, 0.0, 0.0, 0.0, 0.0, 0.0, 0.0, 0.0, 0.0, 0.0, 0.0, 0.0, 0.0, 0.0, 0.0, 0.0, 0.0, 0.0, 0.0, 0.0, 0.0, 0.0, 0.0, 0.0, 0.0, 0.0, 0.0, 0.0, 0.0, 0.0, 0.0, 0.0, 0.0, 0.0, 0.0, 0.0, 0.0, 0.0, 0.0, 0.0, 0.0, 0.0, 0.0, 0.0, 0.0, 0.0, 0.0, 0.0, 0.0, 0.0, 0.0, 0.0, 0.0, 0.0, 0.0, 0.0, 0.0, 0.0, 0.0, 0.0, 0.0, 0.0, 0.0, 0.0, 0.0, 0.0, 0.0, 0.0, 0.0, 0.0, 0.0, 0.0, 0.0, 0.0, 0.0, 0.0, 0.0, 0.0, 0.0, 0.0, 0.0, 0.0, 0.0, 0.0, 0.0, 0.0, 0.0, 0.0, 0.0, 0.0, 0.0, 0.0, 0.0, 0.0, 0.0, 0.0, 0.0, 0.0, 0.0, 0.0, 0.0, 0.0, 0.0, 0.0, 0.0, 0.0, 0.0, 0.0, 0.0, 0.0, 0.0, 0.0, 0.0, 0.0, 0.0, 0.0, 0.0, 0.0, 0.0, 0.0, 0.0, 0.0, 0.0, 0.0, 0.0, 0.0, 0.0, 0.0, 0.0, 0.0, 0.0, 0.0, 0.0, 0.0, 0.0, 0.0, 0.0, 0.0, 0.0, 0.0, 0.0, 0.0, 0.0, 0.0, 0.0, 0.0, 0.0, 0.0, 0.0, 0.0, 0.0, 0.0, 0.0, 0.0, 0.0, 0.0, 0.0, 0.0, 0.0, 0.0, 0.0, 0.0, 0.0, 0.0, 0.0, 0.0, 0.0, 0.0, 0.0, 0.0, 0.0, 0.0, 0.0, 0.0, 0.0, 0.0, 0.0, 0.0, 0.0, 0.0, 0.0, 0.0, 0.0, 0.0, 0.0, 0.0, 0.0, 0.0, 0.0, 0.0, 0.0, 0.0, 0.0, 0.0, 0.0, 0.0, 0.0, 0.0, 0.0, 0.0, 0.0, 0.0, 0.0, 0.0, 0.0, 0.0, 0.0, 0.0, 0.0, 0.0, 0.0, 0.0, 0.0, 0.0, 0.0, 0.0, 0.0, 0.0, 0.0, 0.0, 0.0, 0.0, 0.0, 0.0, 0.0, 0.0, 0.0, 0.0, 0.0, 0.0, 0.0, 0.0, 0.0, 0.0, 0.0, 0.0, 0.0, 0.0, 0.0, 0.0, 0.0, 0.0, 0.0, 0.0, 0.0, 0.0, 0.0, 0.0, 0.0, 0.0, 0.0, 0.0, 0.0, 0.0, 0.0, 0.0, 0.0, 0.0, 0.0, 0.0, 0.0, 0.0, 0.0, 0.0, 0.0, 0.0, 0.0, 0.0, 0.0, 0.0, 0.0, 0.0, 0.0, 0.0, 0.0, 0.0, 0.0, 0.0, 0.0, 0.0, 0.0, 0.0, 0.0, 0.0, 0.0, 0.0, 0.0, 0.0, 0.0, 0.0, 0.0, 0.0, 0.0, 0.0, 0.0, 0.0, 0.0, 0.0, 0.0, 0.0, 0.0, 0.0, 0.0, 0.0, 0.0, 0.0, 0.0, 0.0, 0.0, 0.0, 0.0, 0.0, 0.0, 0.0, 0.0, 0.0, 0.0, 0.0, 0.0, 0.0, 0.0, 0.0, 0.0, 0.0, 0.0, 0.0, 0.0, 0.0, 0.0, 0.0, 0.0, 0.0, 0.0, 0.0, 0.0, 0.0, 0.0, 0.0, 0.0, 0.0, 0.0, 0.0, 0.0, 0.0, 0.0, 0.0, 0.0, 0.0, 0.0, 0.0, 0.0, 0.0, 0.0, 0.0, 0.0, 0.0, 0.0, 0.0, 0.0, 0.0, 0.0, 0.0, 0.0, 0.0, 0.0, 0.0, 0.0, 0.0, 0.0, 0.0, 0.0, 0.0, 0.0, 0.0, 0.0, 0.0, 0.0, 0.0, 0.0, 0.0, 0.0, 0.0, 0.0, 0.0, 0.0, 0.0, 0.0, 0.0, 0.0, 0.0, 0.0, 0.0, 0.0, 0.0, 0.0, 0.0, 0.0, 0.0, 0.0, 0.0, 0.0, 0.0, 0.0, 0.0, 0.0, 0.0, 0.0, 0.0, 0.0, 0.0, 0.0, 0.0, 0.0, 0.0, 0.0, 0.0, 0.0, 0.0, 0.0, 0.0, 0.0, 0.0, 0.0, 0.0, 0.0, 0.0, 0.0, 0.0, 0.0, 0.0, 0.0, 0.0, 0.0, 0.0, 0.0, 0.0, 0.0, 0.0, 0.0, 0.0, 0.0, 0.0, 0.0, 0.0, 0.0, 0.0, 0.0, 0.0, 0.0, 0.0, 0.0, 0.0, 0.0, 0.0, 0.0, 0.0, 0.0, 0.0, 0.0, 0.0, 0.0, 0.0, 0.0, 0.0, 0.0, 0.0, 0.0, 0.0, 0.0, 0.0, 0.0, 0.0, 0.0, 0.0, 0.0, 0.0, 0.0, 0.0, 0.0, 0.0, 0.0, 0.0, 0.0, 0.0, 0.0, 0.0, 0.0, 0.0, 0.0, 0.0, 0.0, 0.0, 0.0, 0.0, 0.0, 0.0, 0.0, 0.0, 0.0, 0.0, 0.0, 0.0, 0.0, 0.0, 0.0, 0.0, 0.0, 0.0, 0.0, 0.0, 0.0, 0.0, 0.0, 0.0, 0.0, 0.0, 0.0, 0.0, 0.0, 0.0, 0.0, 0.0, 0.0, 0.0, 0.0, 0.0, 0.0, 0.0, 0.0, 0.0, 0.0, 0.0, 0.0, 0.0, 0.0, 0.0, 0.0, 0.0, 0.0, 0.0, 0.0, 0.0, 0.0, 0.0, 0.0, 0.0, 0.0, 0.0, 0.0, 0.0, 0.0, 0.0, 0.0, 0.0, 0.0, 0.0, 0.0, 0.0, 0.0, 0.0, 0.0, 0.0, 0.0, 0.0, 0.0, 0.0, 0.0, 0.0, 0.0, 0.0, 0.0, 0.0, 0.0, 0.0, 0.0, 0.0, 0.0, 0.0, 0.0, 0.0, 0.0, 0.0, 0.0, 0.0, 0.0, 0.0, 0.0, 0.0, 0.0, 0.0, 0.0, 0.0, 0.0, 0.0, 0.0, 0.0, 0.0, 0.0, 0.0, 0.0, 0.0, 0.0, 0.0, 0.0, 0.0, 0.0, 0.0, 0.0, 0.0, 0.0, 0.0, 0.0, 0.0, 0.0, 0.0, 0.0, 0.0, 0.0, 0.0, 0.0, 0.0, 0.0, 0.0, 0.0, 0.0, 0.0, 0.0, 0.0, 0.0, 0.0, 0.0, 0.0, 0.0, 0.0, 0.0, 0.0, 0.0, 0.0, 0.0, 0.0, 0.0, 0.0, 0.0, 0.0, 0.0, 0.0, 0.0, 0.0, 0.0, 0.0, 0.0, 0.0, 0.0, 0.0, 0.0, 0.0, 0.0, 0.0, 0.0, 0.0, 0.0, 0.0, 0.0, 0.0, 0.0, 0.0, 0.0, 0.0, 0.0, 0.0, 0.0, 0.0, 0.0, 0.0, 0.0, 0.0, 0.0, 0.0, 0.0, 0.0, 0.0, 0.0, 0.0, 0.0, 0.0, 0.0, 0.0, 0.0, 0.0, 0.0, 0.0, 0.0, 0.0, 0.0, 0.0, 0.0, 0.0, 0.0, 0.0, 0.0, 0.0, 0.0, 0.0, 0.0, 0.0, 0.0, 0.0, 0.0, 0.0, 0.0, 0.0, 0.0, 0.0, 0.0, 0.0, 0.0, 0.0, 0.0, 0.0, 0.0, 0.0, 0.0, 0.0, 0.0, 0.0, 0.0, 0.0, 0.0, 0.0, 0.0, 0.0, 0.0, 0.0, 0.0, 0.0, 0.0, 0.0, 0.0, 0.0, 0.0, 0.0, 0.0, 0.0, 0.0, 0.0, 0.0, 0.0, 0.0, 0.0, 0.0, 0.0, 0.0, 0.0, 0.0, 0.0, 0.0, 0.0, 0.0, 0.0, 0.0, 0.0, 0.0, 0.0, 0.0, 0.0, 0.0, 0.0, 0.0, 0.0, 0.0, 0.0, 0.0, 0.0, 0.0, 0.0, 0.0, 0.0, 0.0, 0.0, 0.0, 0.0, 0.0, 0.0, 0.0, 0.0, 0.0, 0.0, 0.0, 0.0, 0.0, 0.0, 0.0, 0.0, 0.0, 0.0, 0.0, 0.0, 0.0, 0.0, 0.0, 0.0, 0.0, 0.0, 0.0, 0.0, 0.0, 0.0, 0.0, 0.0, 0.0, 0.0, 0.0, 0.0, 0.0, 0.0, 0.0, 0.0, 0.0, 0.0, 0.0, 0.0, 0.0, 0.0, 0.0, 0.0, 0.0, 0.0, 0.0, 0.0, 0.0, 0.0, 0.0, 0.0, 0.0, 0.0, 0.0, 0.0, 0.0, 0.0, 0.0, 0.0, 0.0, 0.0, 0.0, 0.0, 0.0, 0.0, 0.0, 0.0, 0.0, 0.0, 0.0, 0.0, 0.0, 0.0, 0.0, 0.0, 0.0, 0.0, 0.0, 0.0, 0.0, 0.0, 0.0, 0.0, 0.0, 0.0, 0.0, 0.0, 0.0, 0.0, 0.0, 0.0, 0.0, 0.0, 0.0, 0.0, 0.0, 0.0, 0.0, 0.0, 0.0, 0.0, 0.0, 0.0, 0.0, 0.0, 0.0, 0.0, 0.0, 0.0, 0.0, 0.0, 0.0, 0.0, 0.0, 0.0, 0.0, 0.0, 0.0, 0.0, 0.0, 0.0, 0.0, 0.0, 0.0, 0.0, 0.0, 0.0, 0.0, 0.0, 0.0, 0.0, 0.0, 0.0, 0.0, 0.0, 0.0, 0.0, 0.0, 0.0, 0.0, 0.0, 0.0, 0.0, 0.0, 0.0, 0.0, 0.0, 0.0, 0.0, 0.0, 0.0, 0.0, 0.0, 0.0, 0.0, 0.0, 0.0, 0.0, 0.0, 0.0, 0.0, 0.0, 0.0, 0.0, 0.0, 0.0, 0.0, 0.0, 0.0, 0.0, 0.0, 0.0, 0.0, 0.0, 0.0, 0.0, 0.0, 0.0, 0.0, 0.0, 0.0, 0.0, 0.0, 0.0, 0.0, 0.0, 0.0, 0.0, 0.0, 0.0, 0.0, 0.0, 0.0, 0.0, 0.0, 0.0, 0.0, 0.0, 0.0, 0.0, 0.0, 0.0, 0.0, 0.0, 0.0, 0.0, 0.0, 0.0, 0.0, 0.0, 0.0, 0.0, 0.0, 0.0, 0.0, 0.0, 0.0, 0.0, 0.0, 0.0, 0.0, 0.0, 0.0, 0.0, 0.0, 0.0, 0.0, 0.0, 0.0, 0.0, 0.0, 0.0, 0.0, 0.0, 0.0, 0.0, 0.0, 0.0, 0.0, 0.0, 0.0, 0.0, 0.0, 0.0, 0.0, 0.0, 0.0, 0.0, 0.0, 0.0, 0.0, 0.0, 0.0, 0.0, 0.0, 0.0, 0.0, 0.0, 0.0, 0.0, 0.0, 0.0, 0.0, 0.0, 0.0, 0.0, 0.0, 0.0, 0.0, 0.0, 0.0, 0.0, 0.0, 0.0, 0.0, 0.0, 0.0, 0.0, 0.0, 0.0, 0.0, 0.0, 0.0, 0.0, 0.0, 0.0, 0.0, 0.0, 0.0, 0.0, 0.0, 0.0, 0.0, 0.0, 0.0, 0.0, 0.0, 0.0, 0.0, 0.0, 0.0, 0.0, 0.0, 0.0, 0.0, 0.0, 0.0, 0.0, 0.0, 0.0, 0.0, 0.0, 0.0, 0.0, 0.0, 0.0, 0.0, 0.0, 0.0, 0.0, 0.0, 0.0, 0.0, 0.0, 0.0, 0.0, 0.0, 0.0, 0.0, 0.0, 0.0, 0.0, 0.0, 0.0, 0.0, 0.0, 0.0, 0.0, 0.0, 0.0, 0.0, 0.0, 0.0, 0.0, 0.0, 0.0, 0.0, 0.0, 0.0, 0.0, 0.0, 0.0, 0.0, 0.0, 0.0, 0.0, 0.0, 0.0, 0.0, 0.0, 0.0, 0.0, 0.0, 0.0, 0.0, 0.0, 0.0, 0.0, 0.0, 0.0, 0.0, 0.0, 0.0, 0.0, 0.0, 0.0, 0.0, 0.0, 0.0, 0.0, 0.0, 0.0, 0.0, 0.0, 0.0, 0.0, 0.0, 0.0, 0.0, 0.0, 0.0, 0.0, 0.0, 0.0, 0.0, 0.0, 0.0, 0.0, 0.0, 0.0, 0.0, 0.0, 0.0, 0.0, 0.0, 0.0, 0.0, 0.0, 0.0, 0.0, 0.0, 0.0, 0.0, 0.0, 0.0, 0.0, 0.0, 0.0, 0.0, 0.0, 0.0, 0.0, 0.0, 0.0, 0.0, 0.0, 0.0, 0.0, 0.0, 0.0, 0.0, 0.0, 0.0, 0.0, 0.0, 0.0, 0.0, 0.0, 0.0, 0.0, 0.0, 0.0, 0.0, 0.0, 0.0, 0.0, 0.0, 0.0, 0.0, 0.0, 0.0, 0.0, 0.0, 0.0, 0.0, 0.0, 0.0, 0.0, 0.0, 0.0, 0.0, 0.0, 0.0, 0.0, 0.0, 0.0, 0.0, 0.0, 0.0, 0.0, 0.0, 0.0, 0.0, 0.0, 0.0, 0.0, 0.0, 0.0, 0.0, 0.0, 0.0, 0.0, 0.0, 0.0, 0.0, 0.0, 0.0, 0.0, 0.0, 0.0, 0.0, 0.0, 0.0, 0.0, 0.0, 0.0, 0.0, 0.0, 0.0, 0.0, 0.0, 0.0, 0.0, 0.0, 0.0, 0.0, 0.0, 0.0, 0.0, 0.0, 0.0, 0.0, 0.0, 0.0, 0.0, 0.0, 0.0, 0.0, 0.0, 0.0, 0.0, 0.0, 0.0, 0.0, 0.0, 0.0, 0.0, 0.0, 0.0, 0.0, 0.0, 0.0, 0.0, 0.0, 0.0, 0.0, 0.0, 0.0, 0.0, 0.0, 0.0, 0.0, 0.0, 0.0, 0.0, 0.0, 0.0, 0.0, 0.0, 0.0, 0.0, 0.0, 0.0, 0.0, 0.0, 0.0, 0.0, 0.0, 0.0, 0.0, 0.0, 0.0, 0.0, 0.0, 0.0, 0.0, 0.0, 0.0, 0.0, 0.0, 0.0, 0.0, 0.0, 0.0, 0.0, 0.0, 0.0, 0.0, 0.0, 0.0, 0.0, 0.0, 0.0, 0.0, 0.0, 0.0, 0.0, 0.0, 0.0, 0.0, 0.0, 0.0, 0.0, 0.0, 0.0, 0.0, 0.0, 0.0, 0.0, 0.0, 0.0, 0.0, 0.0, 0.0, 0.0, 0.0, 0.0, 0.0, 0.0, 0.0, 0.0, 0.0, 0.0, 0.0, 0.0, 0.0, 0.0, 0.0, 0.0, 0.0, 0.0, 0.0, 0.0, 0.0, 0.0, 0.0, 0.0, 0.0, 0.0, 0.0, 0.0, 0.0, 0.0, 0.0, 0.0, 0.0, 0.0, 0.0, 0.0, 0.0, 0.0, 0.0, 0.0, 0.0, 0.0, 0.0, 0.0, 0.0, 0.0, 0.0, 0.0, 0.0, 0.0, 0.0, 0.0, 0.0, 0.0, 0.0, 0.0, 0.0, 0.0, 0.0, 0.0, 0.0, 0.0, 0.0, 0.0, 0.0, 0.0, 0.0, 0.0, 0.0, 0.0, 0.0, 0.0, 0.0, 0.0, 0.0, 0.0, 0.0, 0.0, 0.0, 0.0, 0.0, 0.0, 0.0, 0.0, 0.0, 0.0, 0.0, 0.0, 0.0, 0.0, 0.0, 0.0, 0.0, 0.0, 0.0, 0.0, 0.0, 0.0, 0.0, 0.0, 0.0, 0.0, 0.0, 0.0, 0.0, 0.0, 0.0, 0.0, 0.0, 0.0, 0.0, 0.0, 0.0, 0.0, 0.0, 0.0, 0.0, 0.0, 0.0, 0.0, 0.0, 0.0, 0.0, 0.0, 0.0, 0.0, 0.0, 0.0, 0.0, 0.0, 0.0, 0.0, 0.0, 0.0, 0.0, 0.0, 0.0, 0.0, 0.0, 0.0, 0.0, 0.0, 0.0, 0.0, 0.0, 0.0, 0.0, 0.0, 0.0, 0.0, 0.0, 0.0, 0.0, 0.0, 0.0, 0.0, 0.0, 0.0, 0.0, 0.0, 0.0, 0.0, 0.0, 0.0, 0.0, 0.0, 0.0, 0.0, 0.0, 0.0, 0.0, 0.0, 0.0, 0.0, 0.0, 0.0, 0.0, 0.0, 0.0, 0.0, 0.0, 0.0, 0.0, 0.0, 0.0, 0.0, 0.0, 0.0, 0.0, 0.0, 0.0, 0.0, 0.0, 0.0, 0.0, 0.0, 0.0, 0.0, 0.0, 0.0, 0.0, 0.0, 0.0, 0.0, 0.0, 0.0, 0.0, 0.0, 0.0, 0.0, 0.0, 0.0, 0.0, 0.0, 0.0, 0.0, 0.0, 0.0, 0.0, 0.0, 0.0, 0.0, 0.0, 0.0, 0.0, 0.0, 0.0, 0.0, 0.0, 0.0, 0.0, 0.0, 0.0, 0.0, 0.0, 0.0, 0.0, 0.0, 0.0, 0.0, 0.0, 0.0, 0.0, 0.0, 0.0, 0.0, 0.0, 0.0, 0.0, 0.0, 0.0, 0.0, 0.0, 0.0, 0.0, 0.0, 0.0, 0.0, 0.0, 0.0, 0.0, 0.0, 0.0, 0.0, 0.0, 0.0, 0.0, 0.0, 0.0, 0.0, 0.0, 0.0, 0.0, 0.0, 0.0, 0.0, 0.0, 0.0, 0.0, 0.0, 0.0, 0.0, 0.0, 0.0, 0.0, 0.0, 0.0, 0.0, 0.0, 0.0, 0.0, 0.0, 0.0, 0.0, 0.0, 0.0, 0.0, 0.0, 0.0, 0.0, 0.0, 0.0, 0.0, 0.0, 0.0, 0.0, 0.0, 0.0, 0.0, 0.0, 0.0, 0.0, 0.0, 0.0, 0.0, 0.0, 0.0, 0.0, 0.0, 0.0, 0.0, 0.0, 0.0, 0.0, 0.0, 0.0, 0.0, 0.0, 0.0, 0.0, 0.0, 0.0, 0.0, 0.0, 0.0, 0.0, 0.0, 0.0, 0.0, 0.0, 0.0, 0.0, 0.0, 0.0, 0.0, 0.0, 0.0, 0.0, 0.0, 0.0, 0.0, 0.0, 0.0, 0.0, 0.0, 0.0, 0.0, 0.0, 0.0, 0.0, 0.0, 0.0, 0.0, 0.0, 0.0, 0.0, 0.0, 0.0, 0.0, 0.0, 0.0, 0.0, 0.0, 0.0, 0.0, 0.0, 0.0, 0.0, 0.0, 0.0, 0.0, 0.0, 0.0, 0.0, 0.0, 0.0, 0.0, 0.0, 0.0, 0.0, 0.0, 0.0, 0.0, 0.0, 0.0, 0.0, 0.0, 0.0, 0.0, 0.0, 0.0, 0.0, 0.0, 0.0, 0.0, 0.0, 0.0, 0.0, 0.0, 0.0, 0.0, 0.0, 0.0, 0.0, 0.0, 0.0, 0.0, 0.0, 0.0, 0.0, 0.0, 0.0, 0.0, 0.0, 0.0, 0.0, 0.0, 0.0, 0.0, 0.0, 0.0, 0.0, 0.0, 0.0, 0.0, 0.0, 0.0, 0.0, 0.0, 0.0, 0.0, 0.0, 0.0, 0.0, 0.0, 0.0, 0.0, 0.0, 0.0, 0.0, 0.0, 0.0, 0.0, 0.0, 0.0, 0.0, 0.0, 0.0, 0.0, 0.0, 0.0, 0.0, 0.0, 0.0, 0.0, 0.0, 0.0, 0.0, 0.0, 0.0, 0.0, 0.0, 0.0, 0.0, 0.0, 0.0, 0.0, 0.0, 0.0, 0.0, 0.0, 0.0, 0.0, 0.0, 0.0, 0.0, 0.0, 0.0, 0.0, 0.0, 0.0, 0.0, 0.0, 0.0, 0.0, 0.0, 0.0, 0.0, 0.0, 0.0, 0.0, 0.0, 0.0, 0.0, 0.0, 0.0, 0.0, 0.0, 0.0, 0.0, 0.0, 0.0, 0.0, 0.0, 0.0, 0.0, 0.0, 0.0, 0.0, 0.0, 0.0, 0.0, 0.0, 0.0, 0.0, 0.0, 0.0, 0.0, 0.0, 0.0, 0.0, 0.0, 0.0, 0.0, 0.0, 0.0, 0.0, 0.0, 0.0, 0.0, 0.0, 0.0, 0.0, 0.0, 0.0, 0.0, 0.0, 0.0, 0.0, 0.0, 0.0, 0.0, 0.0, 0.0, 0.0, 0.0, 0.0, 0.0, 0.0, 0.0, 0.0, 0.0, 0.0, 0.0, 0.0, 0.0, 0.0, 0.0, 0.0, 0.0, 0.0, 0.0, 0.0, 0.0, 0.0, 0.0, 0.0, 0.0, 0.0, 0.0, 0.0, 0.0, 0.0, 0.0, 0.0, 0.0, 0.0, 0.0, 0.0, 0.0, 0.0, 0.0, 0.0, 0.0, 0.0, 0.0, 0.0, 0.0, 0.0, 0.0, 0.0, 0.0, 0.0, 0.0, 0.0, 0.0, 0.0, 0.0, 0.0, 0.0, 0.0, 0.0, 0.0, 0.0, 0.0, 0.0, 0.0, 0.0, 0.0, 0.0, 0.0, 0.0, 0.0, 0.0, 0.0, 0.0, 0.0, 0.0, 0.0, 0.0, 0.0, 0.0, 0.0, 0.0, 0.0, 0.0, 0.0, 0.0, 0.0, 0.0, 0.0, 0.0, 0.0, 0.0, 0.0, 0.0, 0.0, 0.0, 0.0, 0.0, 0.0, 0.0, 0.0, 0.0, 0.0, 0.0, 0.0, 0.0, 0.0, 0.0, 0.0, 0.0, 0.0, 0.0, 0.0, 0.0, 0.0, 0.0, 0.0, 0.0, 0.0, 0.0, 0.0, 0.0, 0.0, 0.0, 0.0, 0.0, 0.0, 0.0, 0.0, 0.0, 0.0, 0.0, 0.0, 0.0, 0.0, 0.0, 0.0, 0.0, 0.0, 0.0, 0.0, 0.0, 0.0, 0.0, 0.0, 0.0, 0.0, 0.0, 0.0, 0.0, 0.0, 0.0, 0.0, 0.0, 0.0, 0.0, 0.0, 0.0, 0.0, 0.0, 0.0, 0.0, 0.0, 0.0, 0.0, 0.0, 0.0, 0.0, 0.0, 0.0, 0.0, 0.0, 0.0, 0.0, 0.0, 0.0, 0.0, 0.0, 0.0, 0.0, 0.0, 0.0, 0.0, 0.0, 0.0, 0.0, 0.0, 0.0, 0.0, 0.0, 0.0, 0.0, 0.0, 0.0, 0.0, 0.0, 0.0, 0.0, 0.0, 0.0, 0.0, 0.0, 0.0, 0.0, 0.0, 0.0, 0.0, 0.0, 0.0, 0.0, 0.0, 0.0, 0.0, 0.0, 0.0, 0.0, 0.0, 0.0, 0.0, 0.0, 0.0, 0.0, 0.0, 0.0, 0.0, 0.0, 0.0, 0.0, 0.0, 0.0, 0.0, 0.0, 0.0, 0.0, 0.0, 0.0, 0.0, 0.0, 0.0, 0.0, 0.0, 0.0, 0.0, 0.0, 0.0, 0.0, 0.0, 0.0, 0.0, 0.0, 0.0, 0.0, 0.0, 0.0, 0.0, 0.0, 0.0, 0.0, 0.0, 0.0, 0.0, 0.0, 0.0, 0.0, 0.0, 0.0, 0.0, 0.0, 0.0, 0.0, 0.0, 0.0, 0.0, 0.0, 0.0, 0.0, 0.0, 0.0, 0.0, 0.0, 0.0, 0.0, 0.0, 0.0, 0.0, 0.0, 0.0, 0.0, 0.0, 0.0, 0.0, 0.0, 0.0, 0.0, 0.0, 0.0, 0.0, 0.0, 0.0, 0.0, 0.0, 0.0, 0.0, 0.0, 0.0, 0.0, 0.0, 0.0, 0.0, 0.0, 0.0, 0.0, 0.0, 0.0, 0.0, 0.0, 0.0, 0.0, 0.0, 0.0, 0.0, 0.0, 0.0, 0.0, 0.0, 0.0, 0.0, 0.0, 0.0, 0.0, 0.0, 0.0, 0.0, 0.0, 0.0, 0.0, 0.0, 0.0, 0.0, 0.0, 0.0, 0.0, 0.0, 0.0, 0.0, 0.0, 0.05219, 0.6391, 0.01527, 0.5487, 0.01533, 0.4565, 0.05238, 0.366, 0.08773, 0.2809, 0.139, 0.2042, 0.2043, 0.1391, 0.281, 0.08788, 0.3662, 0.05265, 0.4567, 0.03473, 0.5489, 0.03479, 0.6393, 0.05285, 0.7245, 0.0882, 0.8011, 0.1395, 0.8663, 0.2047, 0.9175, 0.2815, 0.9527, 0.3667, 0.9706, 0.4571, 0.9706, 0.5493, 0.9525, 0.6398, 0.9172, 0.725, 0.8659, 0.8016, 0.8006, 0.8668, 0.7239, 0.9179, 0.636, 0.9543, 0.5935, 0.971, 0.4108, 0.9711, 0.3683, 0.9541, 0.2804, 0.9176, 0.2038, 0.8663, 0.1386, 0.8011, 0.08742, 0.7244, 0.0, 0.0, 0.0, 0.0, 0.0, 0.0, 0.0, 0.0, 0.0, 0.0, 0.0, 0.0, 0.0, 0.0, 0.0, 0.0, 0.0, 0.0, 0.0, 0.0, 0.0, 0.0, 0.0, 0.0, 0.0, 0.0, 0.0, 0.0, 0.0, 0.0, 0.0, 0.0, 0.0, 0.0, 0.0, 0.0, 0.0, 0.0, 0.0, 0.0, 0.0, 0.0, 0.0, 0.0, 0.0, 0.0, 0.0, 0.0, 0.0, 0.0, 0.0, 0.0, 0.0, 0.0, 0.0, 0.0, 0.0, 0.0, 0.0, 0.0, 0.0, 0.0, 0.0, 0.0, 0.0, 0.0, 0.0, 0.0, 0.0, 0.0, 0.0, 0.0, 0.0, 0.0, 0.0, 0.0, 0.0, 0.0, 0.0, 0.0, 0.0, 0.0, 0.0, 0.0, 0.0, 0.0, 0.0, 0.0, 0.0, 0.0, 0.0, 0.0, 0.0, 0.0, 0.0, 0.0, 0.0, 0.0, 0.0, 0.0, 0.0, 0.0, 0.0, 0.0, 0.0, 0.0, 0.0, 0.0, 0.0, 0.0, 0.0, 0.0, 0.0, 0.0, 0.0, 0.0, 0.0, 0.0, 0.0, 0.0, 0.0, 0.0, 0.0, 0.0, 0.0, 0.0, 0.0, 0.0, 0.0, 0.0, 0.0, 0.0, 0.0, 0.0, 0.0, 0.0, 0.0, 0.0, 0.0, 0.0, 0.0, 0.0, 0.0, 0.0, 0.0, 0.0, 0.0, 0.0, 0.0, 0.0, 0.0, 0.0, 0.0, 0.0, 0.0, 0.0, 0.0, 0.0, 0.0, 0.0, 0.0, 0.0, 0.0, 0.0, 0.0, 0.0, 0.0, 0.0, 0.0, 0.0, 0.0, 0.0, 0.0, 0.0, 0.0, 0.0, 0.0, 0.0, 0.0, 0.0, 0.0, 0.0, 0.0, 0.0, 0.0, 0.0, 0.0, 0.0, 0.0, 0.0, 0.0, 0.0, 0.0, 0.0, 0.0, 0.0, 0.0, 0.0, 0.0, 0.0, 0.0, 0.0, 0.0, 0.0, 0.0, 0.0, 0.0, 0.0, 0.0, 0.0, 0.0, 0.0, 0.0, 0.0, 0.0, 0.0, 0.0, 0.0, 0.0, 0.0, 0.0, 0.0, 0.0, 0.0, 0.0, 0.0, 0.0, 0.0, 0.0, 0.0, 0.0, 0.0, 0.0, 0.0, 0.0, 0.0, 0.0, 0.0, 0.0, 0.0, 0.0, 0.0, 0.0, 0.0, 0.0, 0.0, 0.0, 0.0, 0.0, 0.0, 0.0, 0.0, 0.0, 0.0, 0.0, 0.0, 0.0, 0.0, 0.0, 0.0, 0.0, 0.0, 0.0, 0.0, 0.0, 0.0, 0.0, 0.0, 0.0, 0.0, 0.0, 0.0, 0.0, 0.0, 0.0, 0.0, 0.0, 0.0, 0.0, 0.0, 0.0, 0.0, 0.0, 0.0, 0.0, 0.0, 0.0, 0.0, 0.0, 0.0, 0.0, 0.0, 0.0, 0.0, 0.0, 0.0, 0.0, 0.0, 0.0, 0.0, 0.0, 0.0, 0.0, 0.0, 0.0, 0.0, 0.0, 0.0, 0.0, 0.0, 0.0, 0.0, 0.0, 0.0, 0.0, 0.0, 0.0, 0.0, 0.0, 0.0, 0.0, 0.0, 0.0, 0.0, 0.0, 0.0, 0.0, 0.0, 0.0, 0.0, 0.0, 0.0, 0.0, 0.0, 0.0, 0.0, 0.0, 0.0, 0.0, 0.0, 0.0, 0.0, 0.0, 0.0, 0.0, 0.0, 0.0, 0.0, 0.0, 0.0, 0.0, 0.0, 0.0, 0.0, 0.0, 0.0, 0.0, 0.0, 0.0, 0.0, 0.0, 0.0, 0.0, 0.0, 0.0, 0.0, 0.0, 0.0, 0.0, 0.0, 0.0, 0.0, 0.0, 0.0, 0.0, 0.0, 0.0, 0.0, 0.0, 0.0, 0.0, 0.0, 0.0, 0.0, 0.0, 0.0, 0.0, 0.0, 0.0, 0.0, 0.0, 0.0, 0.0, 0.0, 0.0, 0.0, 0.0, 0.0, 0.0, 0.0, 0.0, 0.0, 0.0, 0.0, 0.0, 0.0, 0.0, 0.0, 0.0, 0.0, 0.0, 0.0, 0.0, 0.0, 0.0, 0.0, 0.0, 0.0, 0.0, 0.0, 0.0, 0.0, 0.0, 0.0, 0.0, 0.0, 0.0, 0.0, 0.0, 0.0, 0.0, 0.0, 0.0, 0.0, 0.0, 0.0, 0.0, 0.0, 0.0, 0.0, 0.0, 0.0, 0.0, 0.0, 0.0, 0.0, 0.0, 0.0, 0.0, 0.0, 0.0, 0.0, 0.0, 0.0, 0.0, 0.0, 0.0, 0.0, 0.0, 0.0, 0.0, 0.0, 0.0, 0.0, 0.0, 0.0, 0.0, 0.0, 0.0, 0.0, 0.0, 0.0, 0.0, 0.0, 0.0, 0.0, 0.0, 0.0, 0.0, 0.0, 0.0, 0.0, 0.0, 0.0, 0.0, 0.0, 0.0, 0.0, 0.0, 0.0, 0.0, 0.0, 0.0, 0.0, 0.0, 0.0, 0.0, 0.0, 0.0, 0.0, 0.0, 0.0, 0.0, 0.0, 0.0, 0.0, 0.0, 0.0, 0.0, 0.0, 0.0, 0.0, 0.0, 0.0, 0.0, 0.0, 0.0, 0.0, 0.0, 0.0, 0.0, 0.0, 0.0, 0.0, 0.0, 0.0, 0.0, 0.0, 0.0, 0.0, 0.0, 0.0, 0.0, 0.0, 0.0, 0.0, 0.7586, 0.2515, 0.8295, 0.2515, 0.8295, 0.3108, 0.7586, 0.3108, 0.7586, 0.3108, 0.8295, 0.3108, 0.8295, 0.3701, 0.7586, 0.3701, 0.7586, 0.3701, 0.8295, 0.3701, 0.8295, 0.4294, 0.7586, 0.4294, 0.7586, 0.4294, 0.8295, 0.4294, 0.8295, 0.4886, 0.7586, 0.4886, 0.7586, 0.4886, 0.8295, 0.4886, 0.8295, 0.5479, 0.7586, 0.5479, 0.7586, 0.5479, 0.8295, 0.5479, 0.8295, 0.6072, 0.7586, 0.6072, 0.7586, 0.6072, 0.8295, 0.6072, 0.8295, 0.6664, 0.7586, 0.6664, 0.0, 0.0, 0.0, 0.0, 0.0, 0.0, 0.0, 0.0, 0.0, 0.0, 0.0, 0.0, 0.0, 0.0, 0.0, 0.0, 0.0, 0.0, 0.0, 0.0, 0.0, 0.0, 0.0, 0.0, 0.0, 0.0, 0.0, 0.0, 0.0, 0.0, 0.0, 0.0, 0.0, 0.0, 0.0, 0.0, 0.0, 0.0, 0.0, 0.0, 0.0, 0.0, 0.0, 0.0, 0.0, 0.0, 0.0, 0.0, 0.0, 0.0, 0.0, 0.0, 0.0, 0.0, 0.0, 0.0, 0.0, 0.0, 0.0, 0.0, 0.0, 0.0, 0.0, 0.0, 0.0, 0.0, 0.0, 0.0, 0.0, 0.0, 0.0, 0.0, 0.0, 0.0, 0.0, 0.0, 0.0, 0.0, 0.0, 0.0, 0.0, 0.0, 0.0, 0.0, 0.0, 0.0, 0.0, 0.0, 0.0, 0.0, 0.0, 0.0, 0.0, 0.0, 0.0, 0.0, 0.0, 0.0, 0.0, 0.0, 0.0, 0.0, 0.0, 0.0, 0.0, 0.0, 0.0, 0.0, 0.0, 0.0, 0.0, 0.0, 0.0, 0.0, 0.0, 0.0, 0.0, 0.0, 0.0, 0.0, 0.0, 0.0, 0.0, 0.0, 0.0, 0.0, 0.0, 0.0, 0.0, 0.0, 0.0, 0.0, 0.0, 0.0, 0.0, 0.0, 0.0, 0.0, 0.0, 0.0, 0.0, 0.0, 0.0, 0.0, 0.0, 0.0, 0.0, 0.0, 0.0, 0.0, 0.0, 0.0, 0.0, 0.0, 0.0, 0.0, 0.0, 0.0, 0.0, 0.0, 0.4304, 0.6072, 0.593, 0.6072, 0.593, 0.6664, 0.4304, 0.6664, 0.4304, 0.5479, 0.593, 0.5479, 0.593, 0.6072, 0.4304, 0.6072, 0.4304, 0.4886, 0.593, 0.4886, 0.593, 0.5479, 0.4304, 0.5479, 0.4304, 0.4293, 0.593, 0.4293, 0.593, 0.4886, 0.4304, 0.4886, 0.4304, 0.3701, 0.593, 0.3701, 0.593, 0.4293, 0.4304, 0.4293, 0.4304, 0.3108, 0.593, 0.3108, 0.593, 0.3701, 0.4304, 0.3701, 0.4304, 0.2515, 0.593, 0.2515, 0.593, 0.3108, 0.4304, 0.3108, 0.0, 0.0, 0.0, 0.0, 0.0, 0.0, 0.0, 0.0, 0.0, 0.0, 0.0, 0.0, 0.0, 0.0, 0.0, 0.0, 0.0, 0.0, 0.0, 0.0, 0.0, 0.0, 0.0, 0.0, 0.0, 0.0, 0.0, 0.0, 0.0, 0.0, 0.0, 0.0, 0.0, 0.0, 0.0, 0.0, 0.0, 0.0, 0.0, 0.0, 0.0, 0.0, 0.0, 0.0, 0.0, 0.0, 0.0, 0.0, 0.0, 0.0, 0.0, 0.0, 0.0, 0.0, 0.0, 0.0, 0.0, 0.0, 0.0, 0.0, 0.0, 0.0, 0.0, 0.0, 0.0, 0.0, 0.0, 0.0, 0.0, 0.0, 0.0, 0.0, 0.0, 0.0, 0.0, 0.0, 0.0, 0.0, 0.0, 0.0, 0.0, 0.0, 0.0, 0.0, 0.0, 0.0, 0.0, 0.0, 0.0, 0.0, 0.0, 0.0, 0.0, 0.0, 0.0, 0.0, 0.0, 0.0, 0.0, 0.0, 0.0, 0.0, 0.0, 0.0, 0.0, 0.0, 0.0, 0.0, 0.0, 0.0, 0.0, 0.0, 0.0, 0.0, 0.0, 0.0, 0.0, 0.0, 0.0, 0.0, 0.0, 0.0, 0.0, 0.0, 0.0, 0.0, 0.0, 0.0, 0.0, 0.0, 0.0, 0.0, 0.0, 0.0, 0.0, 0.0, 0.0, 0.0, 0.0, 0.0, 0.0, 0.0, 0.0, 0.0, 0.0, 0.0, 0.0, 0.0, 0.0, 0.0, 0.0, 0.0, 0.0, 0.0, 0.0, 0.0, 0.0, 0.0, 0.0, 0.0, 0.0, 0.0, 0.0, 0.0, 0.0, 0.0, 0.0, 0.0, 0.0, 0.0, 0.0, 0.0, 0.0, 0.0, 0.0, 0.0, 0.0, 0.0, 0.0, 0.0, 0.0, 0.0, 0.0, 0.0, 0.0, 0.0, 0.0, 0.0, 0.0, 0.0, 0.0, 0.0, 0.0, 0.0, 0.0, 0.0, 0.0, 0.0, 0.0, 0.0, 0.0, 0.0, 0.0, 0.0, 0.0, 0.0, 0.0, 0.0, 0.0, 0.0, 0.0, 0.0, 0.0, 0.0, 0.0, 0.0, 0.1546, 0.2515, 0.3296, 0.2515, 0.3296, 0.3108, 0.1546, 0.3108, 0.1546, 0.3108, 0.3296, 0.3108, 0.3296, 0.3701, 0.1546, 0.3701, 0.1546, 0.3701, 0.3296, 0.3701, 0.3296, 0.4293, 0.1546, 0.4293, 0.1546, 0.4293, 0.3296, 0.4293, 0.3295, 0.4886, 0.1546, 0.4886, 0.1546, 0.4886, 0.3295, 0.4886, 0.3295, 0.5479, 0.1546, 0.5479, 0.1546, 0.5479, 0.3295, 0.5479, 0.3295, 0.6072, 0.1546, 0.6072, 0.1546, 0.6072, 0.3295, 0.6072, 0.3295, 0.6664, 0.1546, 0.6664, 0.0, 0.0, 0.0, 0.0, 0.0, 0.0, 0.0, 0.0, 0.0, 0.0, 0.0, 0.0, 0.0, 0.0, 0.0, 0.0, 0.0, 0.0, 0.0, 0.0, 0.0, 0.0, 0.0, 0.0, 0.0, 0.0, 0.0, 0.0, 0.0, 0.0, 0.0, 0.0, 0.0, 0.0, 0.0, 0.0, 0.0, 0.0, 0.0, 0.0, 0.0, 0.0, 0.0, 0.0, 0.0, 0.0, 0.0, 0.0, 0.0, 0.0, 0.0, 0.0, 0.0, 0.0, 0.0, 0.0, 0.0, 0.0, 0.0, 0.0, 0.0, 0.0, 0.0, 0.0, 0.0, 0.0, 0.0, 0.0, 0.0, 0.0, 0.0, 0.0, 0.0, 0.0, 0.0, 0.0, 0.0, 0.0, 0.0, 0.0, 0.0, 0.0, 0.0, 0.0, 0.0, 0.0, 0.0, 0.0, 0.0, 0.0, 0.0, 0.0, 0.0, 0.0, 0.0, 0.0, 0.0, 0.0, 0.0, 0.0, 0.0, 0.0, 0.0, 0.0, 0.0, 0.0, 0.0, 0.0, 0.0, 0.0, 0.0, 0.0, 0.0, 0.0, 0.0, 0.0, 0.0, 0.0, 0.0, 0.0, 0.0, 0.0, 0.0, 0.0, 0.0, 0.0, 0.0, 0.0, 0.0, 0.0, 0.0, 0.0, 0.0, 0.0, 0.0, 0.0, 0.0, 0.0, 0.0, 0.0, 0.0, 0.0, 0.0, 0.0, 0.0, 0.0, 0.0, 0.0, 0.0, 0.0, 0.0, 0.0, 0.0, 0.0, 0.0, 0.0, 0.0, 0.0, 0.0, 0.0, 0.0, 0.0, 0.0, 0.0, 0.0, 0.0, 0.0, 0.0, 0.0, 0.0, 0.0, 0.0, 0.0, 0.0, 0.0, 0.0, 0.0, 0.0, 0.0, 0.0, 0.0, 0.0, 0.0, 0.0, 0.0, 0.0, 0.0, 0.0, 0.0, 0.0, 0.0, 0.0, 0.0, 0.0, 0.0, 0.0, 0.0, 0.0, 0.0, 0.0, 0.0, 0.0, 0.0, 0.0, 0.0, 0.0, 0.0, 0.0, 0.0, 0.0, 0.0, 0.0, 0.0, 0.0, 0.0, 0.0, 0.0, 0.0, 0.0, 0.0, 0.0, 0.0, 0.0, 0.0, 0.0, 0.0, 0.0, 0.0, 0.0, 0.0, 0.8295, 0.6072, 0.9497, 0.6072, 0.9497, 0.6664, 0.8295, 0.6664, 0.8295, 0.5479, 0.9497, 0.5479, 0.9497, 0.6072, 0.8295, 0.6072, 0.8295, 0.4886, 0.9497, 0.4886, 0.9497, 0.5479, 0.8295, 0.5479, 0.8295, 0.4294, 0.9497, 0.4294, 0.9497, 0.4886, 0.8295, 0.4886, 0.8295, 0.3701, 0.9497, 0.3701, 0.9497, 0.4294, 0.8295, 0.4294, 0.8295, 0.3108, 0.9497, 0.3108, 0.9497, 0.3701, 0.8295, 0.3701, 0.8295, 0.2515, 0.9497, 0.2515, 0.9497, 0.3108, 0.8295, 0.3108, 0.0, 0.0, 0.0, 0.0, 0.0, 0.0, 0.0, 0.0, 0.0, 0.0, 0.0, 0.0, 0.0, 0.0, 0.0, 0.0, 0.0, 0.0, 0.0, 0.0, 0.0, 0.0, 0.0, 0.0, 0.0, 0.0, 0.0, 0.0, 0.0, 0.0, 0.0, 0.0, 0.0, 0.0, 0.0, 0.0, 0.0, 0.0, 0.0, 0.0, 0.0, 0.0, 0.0, 0.0, 0.0, 0.0, 0.0, 0.0, 0.0, 0.0, 0.0, 0.0, 0.0, 0.0, 0.0, 0.0, 0.0, 0.0, 0.0, 0.0, 0.0, 0.0, 0.0, 0.0, 0.0, 0.0, 0.0, 0.0, 0.0, 0.0, 0.0, 0.0, 0.0, 0.0, 0.0, 0.0, 0.0, 0.0, 0.0, 0.0, 0.0, 0.0, 0.0, 0.0, 0.0, 0.0, 0.0, 0.0, 0.0, 0.0, 0.0, 0.0, 0.0, 0.0, 0.0, 0.0, 0.0, 0.0, 0.0, 0.0, 0.0, 0.0, 0.0, 0.0, 0.0, 0.0, 0.0, 0.0, 0.0, 0.0, 0.0, 0.0, 0.0, 0.0, 0.0, 0.0, 0.0, 0.0, 0.0, 0.0, 0.0, 0.0, 0.0, 0.0, 0.0, 0.0, 0.0, 0.0, 0.0, 0.0, 0.0, 0.0, 0.0, 0.0, 0.0, 0.0, 0.0, 0.0, 0.0, 0.0, 0.0, 0.0, 0.0, 0.0, 0.0, 0.0, 0.0, 0.0, 0.0, 0.0, 0.0, 0.0, 0.0, 0.0, 0.0, 0.0, 0.0, 0.0, 0.0, 0.0, 0.0, 0.0, 0.0, 0.0, 0.0, 0.0, 0.0, 0.0, 0.0, 0.0, 0.0, 0.0, 0.0, 0.0, 0.0, 0.0, 0.0, 0.0, 0.0, 0.0, 0.0, 0.0, 0.0, 0.0, 0.0, 0.0, 0.0, 0.0, 0.0, 0.0, 0.0, 0.0, 0.0, 0.0, 0.0, 0.0, 0.0, 0.0, 0.07412, 0.6072, 0.1546, 0.6072, 0.1546, 0.6664, 0.07412, 0.6664, 0.07412, 0.5479, 0.1546, 0.5479, 0.1546, 0.6072, 0.07412, 0.6072, 0.07412, 0.4886, 0.1546, 0.4886, 0.1546, 0.5479, 0.07412, 0.5479, 0.07412, 0.4293, 0.1546, 0.4293, 0.1546, 0.4886, 0.07412, 0.4886, 0.07412, 0.3701, 0.1546, 0.3701, 0.1546, 0.4293, 0.07412, 0.4293, 0.07412, 0.3108, 0.1546, 0.3108, 0.1546, 0.3701, 0.07412, 0.3701, 0.07412, 0.2515, 0.1546, 0.2515, 0.1546, 0.3108, 0.07412, 0.3108, 0.0, 0.0, 0.0, 0.0, 0.0, 0.0, 0.0, 0.0, 0.0, 0.0, 0.0, 0.0, 0.0, 0.0, 0.0, 0.0, 0.0, 0.0, 0.0, 0.0, 0.0, 0.0, 0.0, 0.0, 0.0, 0.0, 0.0, 0.0, 0.0, 0.0, 0.0, 0.0, 0.0, 0.0, 0.0, 0.0, 0.0, 0.0, 0.0, 0.0, 0.0, 0.0, 0.0, 0.0, 0.0, 0.0, 0.0, 0.0, 0.0, 0.0, 0.0, 0.0, 0.0, 0.0, 0.0, 0.0, 0.0, 0.0, 0.0, 0.0, 0.0, 0.0, 0.0, 0.0, 0.0, 0.0, 0.0, 0.0, 0.0, 0.0, 0.0, 0.0, 0.0, 0.0, 0.0, 0.0, 0.0, 0.0, 0.0, 0.0, 0.0, 0.0, 0.0, 0.0, 0.0, 0.0, 0.0, 0.0, 0.0, 0.0, 0.0, 0.0, 0.0, 0.0, 0.0, 0.0, 0.0, 0.0, 0.0, 0.0, 0.0, 0.0, 0.0, 0.0, 0.0, 0.0, 0.0, 0.0, 0.0, 0.0, 0.0, 0.0, 0.0, 0.0, 0.0, 0.0, 0.0, 0.0, 0.0, 0.0, 0.0, 0.0, 0.0, 0.0, 0.0, 0.0, 0.0, 0.0, 0.0, 0.0, 0.0, 0.0, 0.0, 0.0, 0.0, 0.0, 0.0, 0.0, 0.0, 0.0, 0.0, 0.0, 0.0, 0.0, 0.0, 0.0, 0.0, 0.0, 0.0, 0.0, 0.0, 0.0, 0.0, 0.0, 0.0, 0.0, 0.0, 0.0, 0.0, 0.0, 0.0, 0.0, 0.0, 0.0, 0.0, 0.0, 0.0, 0.0, 0.0, 0.0, 0.0, 0.0, 0.0, 0.0, 0.0, 0.0, 0.0, 0.0, 0.0, 0.0, 0.0, 0.0, 0.0, 0.0, 0.0, 0.0, 0.0, 0.0, 0.0, 0.0, 0.0, 0.0, 0.0, 0.0, 0.0, 0.0, 0.0, 0.0, 0.0, 0.0, 0.0, 0.0, 0.0, 0.0, 0.0, 0.0, 0.0, 0.0, 0.0, 0.0, 0.0, 0.0, 0.0, 0.0, 0.0, 0.0, 0.0, 0.0, 0.0, 0.0, 0.0, 0.0, 0.0, 0.0, 0.0, 0.0, 0.0, 0.0, 0.0, 0.0, 0.0, 0.0, 0.0, 0.0, 0.0, 0.0, 0.0, 0.0, 0.0, 0.0, 0.0, 0.0, 0.0, 0.0, 0.0, 0.0, 0.0, 0.0, 0.0, 0.0, 0.0, 0.0, 0.0, 0.0, 0.0, 0.0, 0.0, 0.0, 0.0, 0.0, 0.3296, 0.2515, 0.3954, 0.2515, 0.3954, 0.3108, 0.3296, 0.3108, 0.3296, 0.3108, 0.3954, 0.3108, 0.3954, 0.3701, 0.3296, 0.3701, 0.3296, 0.3701, 0.3954, 0.3701, 0.3954, 0.4293, 0.3296, 0.4293, 0.3296, 0.4293, 0.3954, 0.4293, 0.3954, 0.4886, 0.3295, 0.4886, 0.3295, 0.4886, 0.3954, 0.4886, 0.3954, 0.5479, 0.3295, 0.5479, 0.3295, 0.5479, 0.3954, 0.5479, 0.3954, 0.6072, 0.3295, 0.6072, 0.3295, 0.6072, 0.3954, 0.6072, 0.3954, 0.6664, 0.3295, 0.6664, 0.0, 0.0, 0.0, 0.0, 0.0, 0.0, 0.0, 0.0, 0.0, 0.0, 0.0, 0.0, 0.0, 0.0, 0.0, 0.0, 0.0, 0.0, 0.0, 0.0, 0.0, 0.0, 0.0, 0.0, 0.0, 0.0, 0.0, 0.0, 0.0, 0.0, 0.0, 0.0, 0.0, 0.0, 0.0, 0.0, 0.0, 0.0, 0.0, 0.0, 0.0, 0.0, 0.0, 0.0, 0.0, 0.0, 0.0, 0.0, 0.0, 0.0, 0.0, 0.0, 0.0, 0.0, 0.0, 0.0, 0.0, 0.0, 0.0, 0.0, 0.0, 0.0, 0.0, 0.0, 0.0, 0.0, 0.0, 0.0, 0.0, 0.0, 0.0, 0.0, 0.0, 0.0, 0.0, 0.0, 0.0, 0.0, 0.0, 0.0, 0.0, 0.0, 0.0, 0.0, 0.0, 0.0, 0.0, 0.0, 0.0, 0.0, 0.0, 0.0, 0.0, 0.0, 0.0, 0.0, 0.0, 0.0, 0.0, 0.0, 0.0, 0.0, 0.0, 0.0, 0.0, 0.0, 0.0, 0.0, 0.0, 0.0, 0.0, 0.0, 0.0, 0.0, 0.0, 0.0, 0.0, 0.0, 0.0, 0.0, 0.0, 0.0, 0.0, 0.0, 0.0, 0.0, 0.0, 0.0, 0.0, 0.0, 0.0, 0.0, 0.0, 0.0, 0.0, 0.0, 0.0, 0.0, 0.0, 0.0, 0.0, 0.0, 0.0, 0.0, 0.0, 0.0, 0.0, 0.0, 0.0, 0.0, 0.0, 0.0, 0.0, 0.0, 0.0, 0.0, 0.0, 0.0, 0.0, 0.0, 0.0, 0.0, 0.0, 0.0, 0.0, 0.0, 0.0, 0.0, 0.0, 0.0, 0.0, 0.0, 0.0, 0.0, 0.0, 0.0, 0.0, 0.0, 0.0, 0.0, 0.0, 0.0, 0.0, 0.0, 0.0, 0.0, 0.0, 0.0, 0.0, 0.0, 0.0, 0.0, 0.0, 0.0, 0.0, 0.0, 0.0, 0.0, 0.0, 0.0, 0.3954, 0.2515, 0.4304, 0.2515, 0.4304, 0.3108, 0.3954, 0.3108, 0.3954, 0.3108, 0.4304, 0.3108, 0.4304, 0.3701, 0.3954, 0.3701, 0.3954, 0.3701, 0.4304, 0.3701, 0.4304, 0.4293, 0.3954, 0.4293, 0.3954, 0.4293, 0.4304, 0.4293, 0.4304, 0.4886, 0.3954, 0.4886, 0.3954, 0.4886, 0.4304, 0.4886, 0.4304, 0.5479, 0.3954, 0.5479, 0.3954, 0.5479, 0.4304, 0.5479, 0.4304, 0.6072, 0.3954, 0.6072, 0.3954, 0.6072, 0.4304, 0.6072, 0.4304, 0.6664, 0.3954, 0.6664, 0.0, 0.0, 0.0, 0.0, 0.0, 0.0, 0.0, 0.0, 0.0, 0.0, 0.0, 0.0, 0.0, 0.0, 0.0, 0.0, 0.0, 0.0, 0.0, 0.0, 0.0, 0.0, 0.0, 0.0, 0.0, 0.0, 0.0, 0.0, 0.0, 0.0, 0.0, 0.0, 0.0, 0.0, 0.0, 0.0, 0.0, 0.0, 0.0, 0.0, 0.0, 0.0, 0.0, 0.0, 0.0, 0.0, 0.0, 0.0, 0.0, 0.0, 0.0, 0.0, 0.0, 0.0, 0.0, 0.0, 0.0, 0.0, 0.0, 0.0, 0.0, 0.0, 0.0, 0.0, 0.0, 0.0, 0.0, 0.0, 0.0, 0.0, 0.0, 0.0, 0.0, 0.0, 0.0, 0.0, 0.0, 0.0, 0.0, 0.0, 0.0, 0.0, 0.0, 0.0, 0.0, 0.0, 0.0, 0.0, 0.0, 0.0, 0.0, 0.0, 0.0, 0.0, 0.0, 0.0, 0.0, 0.0, 0.0, 0.0, 0.0, 0.0, 0.0, 0.0, 0.0, 0.0, 0.0, 0.0, 0.0, 0.0, 0.0, 0.0, 0.0, 0.0, 0.0, 0.0, 0.0, 0.0, 0.0, 0.0, 0.0, 0.0, 0.0, 0.0, 0.0, 0.0, 0.0, 0.0, 0.0, 0.0, 0.0, 0.0, 0.0, 0.0, 0.0, 0.0, 0.0, 0.0, 0.0, 0.0, 0.0, 0.0, 0.0, 0.0, 0.0, 0.0, 0.0, 0.0, 0.0, 0.0, 0.0, 0.0, 0.0, 0.0, 0.0, 0.0, 0.0, 0.0, 0.0, 0.0, 0.0, 0.0, 0.0, 0.0, 0.0, 0.0, 0.593, 0.6072, 0.7586, 0.6072, 0.7586, 0.6664, 0.593, 0.6664, 0.593, 0.5479, 0.7586, 0.5479, 0.7586, 0.6072, 0.593, 0.6072, 0.593, 0.4886, 0.7586, 0.4886, 0.7586, 0.5479, 0.593, 0.5479, 0.593, 0.4293, 0.7586, 0.4294, 0.7586, 0.4886, 0.593, 0.4886, 0.593, 0.3701, 0.7586, 0.3701, 0.7586, 0.4294, 0.593, 0.4293, 0.593, 0.3108, 0.7586, 0.3108, 0.7586, 0.3701, 0.593, 0.3701, 0.593, 0.2515, 0.7586, 0.2515, 0.7586, 0.3108, 0.593, 0.3108, 0.0, 0.0, 0.0, 0.0, 0.0, 0.0, 0.0, 0.0, 0.0, 0.0, 0.0, 0.0, 0.0, 0.0, 0.0, 0.0, 0.0, 0.0, 0.0, 0.0, 0.0, 0.0, 0.0, 0.0, 0.0, 0.0, 0.0, 0.0, 0.0, 0.0, 0.0, 0.0, 0.0, 0.0, 0.0, 0.0, 0.0, 0.0, 0.0, 0.0, 0.0, 0.0, 0.0, 0.0, 0.0, 0.0, 0.0, 0.0, 0.0, 0.0, 0.0, 0.0, 0.0, 0.0, 0.0, 0.0, 0.0, 0.0, 0.0, 0.0, 0.0, 0.0, 0.0, 0.0, 0.0, 0.0, 0.0, 0.0, 0.0, 0.0, 0.0, 0.0, 0.0, 0.0, 0.0, 0.0, 0.0, 0.0, 0.0, 0.0, 0.0, 0.0, 0.0, 0.0, 0.0, 0.0, 0.0, 0.0, 0.0, 0.0, 0.0, 0.0, 0.0, 0.0, 0.0, 0.0, 0.0, 0.0, 0.0, 0.0, 0.0, 0.0, 0.0, 0.0, 0.0, 0.0, 0.0, 0.0, 0.0, 0.0, 0.0, 0.0, 0.0, 0.0, 0.0, 0.0, 0.0, 0.0, 0.0, 0.0, 0.0, 0.0, 0.0, 0.0, 0.0, 0.0, 0.0, 0.0, 0.0, 0.0, 0.0, 0.0, 0.0, 0.0, 0.0, 0.0, 0.0, 0.0, 0.0, 0.0, 0.0, 0.0, 0.0, 0.0, 0.0, 0.0, 0.0, 0.0, 0.0, 0.0, 0.0, 0.0, 0.0, 0.0, 0.0, 0.0, 0.0, 0.0, 0.0, 0.0, 0.0, 0.0, 0.0, 0.0, 0.0, 0.0, 0.0, 0.0, 0.0, 0.0, 0.0, 0.0, 0.0, 0.0, 0.0, 0.0, 0.0, 0.0, 0.0, 0.0, 0.0, 0.0, 0.0, 0.0, 0.0, 0.0, 0.0, 0.0, 0.0, 0.0, 0.9172, 0.725, 0.9525, 0.6398, 0.9525, 0.6398, 0.9172, 0.725, 0.8663, 0.2047, 0.8011, 0.1395, 0.8011, 0.1395, 0.8663, 0.2047, 0.9525, 0.6398, 0.9706, 0.5493, 0.9525, 0.6398, 0.8011, 0.1395, 0.7245, 0.0882, 0.7245, 0.0882, 0.8011, 0.1395, 0.7245, 0.0882, 0.6393, 0.05285, 0.6393, 0.05285, 0.7245, 0.0882, 0.9706, 0.4571, 0.9527, 0.3667, 0.9527, 0.3667, 0.6393, 0.05285, 0.5489, 0.03479, 0.5489, 0.03479, 0.6393, 0.05285, 0.5489, 0.03479, 0.4567, 0.03473, 0.4567, 0.03473, 0.5489, 0.03479, 0.4567, 0.03473, 0.3662, 0.05265, 0.3662, 0.05265, 0.4567, 0.03473, 0.3662, 0.05265, 0.281, 0.08788, 0.281, 0.08788, 0.3662, 0.05265, 0.281, 0.08788, 0.2043, 0.1391, 0.2043, 0.1391, 0.281, 0.08788, 0.2043, 0.1391, 0.139, 0.2042, 0.139, 0.2042, 0.2043, 0.1391, 0.139, 0.2042, 0.08773, 0.2809, 0.08773, 0.2809, 0.139, 0.2042, 0.08773, 0.2809, 0.05238, 0.366, 0.05238, 0.366, 0.08773, 0.2809, 0.05238, 0.366, 0.01533, 0.4565, 0.01533, 0.4565, 0.05238, 0.366, 0.0, 0.0, 0.0, 0.0, 0.0, 0.0, 0.0, 0.0, 0.0, 0.0, 0.0, 0.0, 0.0, 0.0, 0.0, 0.0, 0.0, 0.0, 0.0, 0.0, 0.0, 0.0, 0.0, 0.0, 0.0, 0.0, 0.0, 0.0, 0.0, 0.0, 0.0, 0.0, 0.0, 0.0, 0.0, 0.0, 0.0, 0.0, 0.0, 0.0, 0.0, 0.0, 0.0, 0.0, 0.0, 0.0, 0.0, 0.0, 0.9175, 0.2815, 0.8663, 0.2047, 0.8663, 0.2047, 0.9175, 0.2815, 0.8659, 0.8016, 0.9172, 0.725, 0.9172, 0.725, 0.8659, 0.8016, 0.9527, 0.3667, 0.9175, 0.2815, 0.9175, 0.2815, 0.9527, 0.3667, 0.8006, 0.8668, 0.8659, 0.8016, 0.8659, 0.8016, 0.8006, 0.8668, 0.7239, 0.9179, 0.8006, 0.8668, 0.8006, 0.8668, 0.7239, 0.9179, 0.636, 0.9543, 0.7239, 0.9179, 0.7239, 0.9179, 0.636, 0.9543, 0.5935, 0.971, 0.636, 0.9543, 0.636, 0.9543, 0.5935, 0.971, 0.4108, 0.9711, 0.5935, 0.971, 0.5935, 0.971, 0.4108, 0.9711, 0.3683, 0.9541, 0.4108, 0.9711, 0.4108, 0.9711, 0.3683, 0.9541, 0.2804, 0.9176, 0.3683, 0.9541, 0.3683, 0.9541, 0.2804, 0.9176, 0.2038, 0.8663, 0.2804, 0.9176, 0.2804, 0.9176, 0.2038, 0.8663, 0.1386, 0.8011, 0.2038, 0.8663, 0.2038, 0.8663, 0.1386, 0.8011, 0.08742, 0.7244, 0.1386, 0.8011, 0.1386, 0.8011, 0.08742, 0.7244, 0.05219, 0.6391, 0.08742, 0.7244, 0.08742, 0.7244, 0.05219, 0.6391, 0.01527, 0.5487, 0.05219, 0.6391, 0.05219, 0.6391, 0.01527, 0.5487, 0.01533, 0.4565, 0.01527, 0.5487, 0.01527, 0.5487, 0.01533, 0.4565, 0.0, 0.0, 0.0, 0.0, 0.0, 0.0, 0.0, 0.0, 0.0, 0.0, 0.0, 0.0, 0.0, 0.0, 0.0, 0.0, 0.0, 0.0, 0.0, 0.0, 0.0, 0.0, 0.0, 0.0, 0.0, 0.0, 0.0, 0.0, 0.0, 0.0, 0.0, 0.0, 0.0, 0.0, 0.0, 0.0, 0.0, 0.0, 0.0, 0.0, 0.0, 0.0, 0.0, 0.0, 0.0, 0.0, 0.0, 0.0, 0.0, 0.0, 0.0, 0.0, 0.0, 0.0, 0.0, 0.0, 0.0, 0.0, 0.0, 0.0, 0.0, 0.0, 0.0, 0.0, 0.0, 0.0, 0.0, 0.0, 0.0, 0.0, 0.0, 0.0, 0.0, 0.0, 0.0, 0.0, 0.0, 0.0, 0.0, 0.0, 0.0, 0.0, 0.0, 0.0, 0.0, 0.0, 0.0, 0.0, 0.0, 0.0, 0.0, 0.0, 0.0, 0.0, 0.0, 0.0, 0.0, 0.0, 0.0, 0.0, 0.0, 0.0, 0.0, 0.0, 0.0, 0.0, 0.0, 0.0, 0.0, 0.0, 0.0, 0.0, 0.0, 0.0, 0.0, 0.0, 0.0, 0.0, 0.0, 0.0, 0.0, 0.0, 0.0, 0.0, 0.0, 0.0, 0.0, 0.0, 0.0, 0.0, 0.0, 0.0, 0.0, 0.0, 0.0, 0.0, 0.0, 0.0, 0.0, 0.0, 0.0, 0.0, 0.0, 0.0, 0.0, 0.0, 0.0, 0.0, 0.0, 0.0, 0.0, 0.0, 0.0, 0.0, 0.0, 0.0, 0.0, 0.0, 0.0, 0.0, 0.0, 0.0, 0.0, 0.0, 0.0, 0.0, 0.0, 0.0, 0.0, 0.0, 0.0, 0.0, 0.0, 0.0, 0.0, 0.0, 0.0, 0.0, 0.0, 0.0, 0.0, 0.0, 0.0, 0.0, 0.0, 0.0, 0.0, 0.0, 0.0, 0.0, 0.0, 0.0, 0.0, 0.0, 0.0, 0.0, 0.0, 0.0, 0.0, 0.0, 0.0, 0.0, 0.0, 0.0, 0.0, 0.0, 0.0, 0.0, 0.0, 0.0, 0.0, 0.0, 0.0, 0.0, 0.0, 0.0, 0.0, 0.0, 0.0, 0.0, 0.0, 0.0, 0.0, 0.0, 0.0, 0.0, 0.0, 0.0, 0.0, 0.0, 0.0, 0.0, 0.0, 0.0, 0.0, 0.0, 0.0, 0.0, 0.0, 0.0, 0.0, 0.0, 0.0, 0.0, 0.0, 0.0, 0.0, 0.0, 0.0, 0.0, 0.0, 0.0, 0.0, 0.0, 0.0, 0.0, 0.0, 0.0, 0.0, 0.0, 0.0, 0.0, 0.0, 0.0, 0.0, 0.0, 0.0, 0.0, 0.0, 0.0, 0.0, 0.0, 0.0, 0.0, 0.0, 0.0, 0.0, 0.0, 0.0, 0.0, 0.0, 0.0, 0.0, 0.0, 0.0, 0.0, 0.0, 0.0, 0.0, 0.0, 0.0, 0.0, 0.0, 0.0, 0.0, 0.0, 0.0, 0.0, 0.0, 0.0, 0.0, 0.0, 0.0, 0.0, 0.0, 0.0, 0.0, 0.0, 0.0, 0.0, 0.0, 0.0, 0.0, 0.0, 0.0, 0.0, 0.0, 0.0, 0.0, 0.0, 0.0, 0.0, 0.0, 0.0, 0.0, 0.0, 0.0, 0.0, 0.0, 0.0, 0.0, 0.0, 0.0, 0.0, 0.0, 0.0, 0.0, 0.0, 0.0, 0.0, 0.0, 0.0, 0.0, 0.0, 0.0, 0.0, 0.0, 0.0, 0.0, 0.0, 0.0, 0.0, 0.0, 0.0, 0.0, 0.0, 0.0, 0.0, 0.0, 0.0, 0.0, 0.0, 0.0, 0.0, 0.0, 0.0, 0.0, 0.0, 0.0, 0.0, 0.0, 0.0, 0.0, 0.0, 0.0, 0.0, 0.0, 0.0, 0.0, 0.0, 0.0, 0.0, 0.0, 0.0, 0.0, 0.0, 0.0, 0.0, 0.0, 0.0, 0.0, 0.0, 0.0, 0.0, 0.0, 0.0, 0.0, 0.0, 0.0, 0.0, 0.0, 0.0, 0.0, 0.0, 0.0, 0.0, 0.0, 0.0, 0.0, 0.0, 0.0, 0.0, 0.0, 0.0, 0.0, 0.0, 0.0, 0.0, 0.0, 0.0, 0.0, 0.0, 0.0, 0.0, 0.0, 0.0, 0.0, 0.0, 0.0, 0.0, 0.0, 0.0, 0.0, 0.0, 0.0, 0.0, 0.0, 0.0, 0.0, 0.0, 0.0, 0.0, 0.0, 0.0, 0.0, 0.0, 0.0, 0.0, 0.0, 0.0, 0.0, 0.0, 0.0, 0.0, 0.0, 0.0, 0.0, 0.0, 0.0, 0.0, 0.0, 0.0, 0.0, 0.0, 0.0, 0.0, 0.0, 0.0, 0.0, 0.0, 0.0, 0.0, 0.0, 0.0, 0.0, 0.0, 0.0, 0.0, 0.0, 0.0, 0.0, 0.0, 0.0, 0.0, 0.0, 0.0, 0.0, 0.0, 0.0, 0.0, 0.0, 0.0, 0.0, 0.0, 0.0, 0.0, 0.0, 0.0, 0.0, 0.0, 0.0, 0.0, 0.0, 0.0, 0.0, 0.0, 0.0, 0.0, 0.0, 0.0, 0.0, 0.0, 0.0, 0.0, 0.0, 0.0, 0.0, 0.0, 0.0, 0.0, 0.0, 0.0, 0.0, 0.0, 0.0, 0.0, 0.0, 0.0, 0.0, 0.0, 0.0, 0.0, 0.0, 0.0, 0.0, 0.0, 0.0, 0.0, 0.0, 0.0, 0.0, 0.0, 0.0, 0.0, 0.0, 0.0, 0.0, 0.0, 0.0, 0.0, 0.0, 0.0, 0.0, 0.0, 0.0, 0.0, 0.0, 0.0, 0.0, 0.0, 0.0, 0.0, 0.0, 0.0, 0.0, 0.0, 0.0, 0.0, 0.0, 0.0, 0.0, 0.0, 0.0, 0.0, 0.0, 0.0, 0.0, 0.0, 0.0, 0.0, 0.0, 0.0, 0.0, 0.0, 0.0, 0.0, 0.0, 0.0, 0.0, 0.0, 0.0, 0.0, 0.0, 0.0, 0.0, 0.0, 0.0, 0.0, 0.0, 0.0, 0.0, 0.0, 0.0, 0.0, 0.0, 0.0, 0.0, 0.0, 0.0, 0.0, 0.0, 0.0, 0.0, 0.0, 0.0, 0.0, 0.0, 0.0, 0.0, 0.0, 0.0, 0.0, 0.0, 0.0, 0.0, 0.0, 0.0, 0.0, 0.0, 0.0, 0.0, 0.0, 0.0, 0.0, 0.0, 0.0, 0.0, 0.0, 0.0, 0.0, 0.0, 0.0, 0.0, 0.0, 0.0, 0.0, 0.0, 0.0, 0.0, 0.0, 0.0, 0.0, 0.0, 0.0, 0.0, 0.0, 0.0, 0.0, 0.0, 0.0, 0.0, 0.0, 0.0, 0.0, 0.0, 0.0, 0.0, 0.0, 0.0, 0.0, 0.0, 0.0, 0.0, 0.0, 0.0, 0.0, 0.0, 0.0, 0.0, 0.0, 0.0, 0.0, 0.0, 0.0, 0.0, 0.0, 0.0, 0.0, 0.0, 0.0, 0.0, 0.0, 0.0, 0.0, 0.0, 0.0, 0.0, 0.0, 0.0, 0.0, 0.0, 0.0, 0.0, 0.0, 0.0, 0.0, 0.0, 0.0, 0.0, 0.0, 0.0, 0.0, 0.0, 0.0, 0.0, 0.0, 0.0, 0.0, 0.0, 0.0, 0.0, 0.0, 0.0, 0.0, 0.0, 0.0, 0.0, 0.0, 0.0, 0.0, 0.0, 0.0, 0.0, 0.0, 0.0, 0.0, 0.0, 0.0, 0.0, 0.0, 0.0, 0.0, 0.0, 0.0, 0.0, 0.0, 0.0, 0.0, 0.0, 0.0, 0.0, 0.0, 0.0, 0.0, 0.0, 0.0, 0.0, 0.0, 0.0, 0.0, 0.0, 0.0, 0.0, 0.0, 0.0, 0.0, 0.0, 0.0, 0.0, 0.0, 0.0, 0.0, 0.0, 0.0, 0.0, 0.0, 0.0, 0.0, 0.0, 0.0, 0.0, 0.0, 0.0, 0.0, 0.0, 0.0, 0.0, 0.0, 0.0, 0.0, 0.0, 0.0, 0.0, 0.0, 0.0, 0.0, 0.0, 0.0, 0.0, 0.0, 0.0, 0.0, 0.0, 0.0, 0.0, 0.0, 0.0, 0.0, 0.0, 0.0, 0.0, 0.0, 0.0, 0.0, 0.0, 0.0, 0.0, 0.0, 0.0, 0.0, 0.0, 0.0, 0.0, 0.0, 0.0, 0.0, 0.0, 0.0, 0.0, 0.0, 0.0, 0.0, 0.0, 0.0, 0.0, 0.0, 0.0, 0.0, 0.0, 0.0, 0.0, 0.0, 0.0, 0.0, 0.0, 0.0, 0.0, 0.0, 0.0, 0.0, 0.0, 0.0, 0.0, 0.0, 0.0, 0.0, 0.0, 0.0, 0.0, 0.0, 0.0, 0.0, 0.0, 0.0, 0.0, 0.0, 0.0, 0.0, 0.0, 0.0, 0.0, 0.0, 0.0, 0.0, 0.0, 0.0, 0.0, 0.0, 0.0, 0.0, 0.0, 0.0, 0.0, 0.0, 0.0, 0.0, 0.0, 0.0, 0.0, 0.0, 0.0, 0.0, 0.0, 0.0, 0.0, 0.0, 0.0, 0.0, 0.0, 0.0, 0.0, 0.0, 0.0, 0.0, 0.0, 0.0, 0.0, 0.0, 0.0, 0.0, 0.0, 0.0, 0.0, 0.0, 0.0, 0.0, 0.0, 0.0, 0.0, 0.0, 0.0, 0.0, 0.0, 0.0, 0.0, 0.0, 0.0, 0.0, 0.0, 0.0, 0.0, 0.0, 0.0, 0.0, 0.0, 0.0, 0.0, 0.0, 0.0, 0.0, 0.0, 0.0, 0.0, 0.0, 0.0, 0.0, 0.0, 0.0, 0.0, 0.0, 0.0, 0.0, 0.0, 0.0, 0.0, 0.0, 0.0, 0.0, 0.0, 0.0, 0.0, 0.0, 0.0, 0.0, 0.0, 0.0, 0.0, 0.0, 0.0, 0.0, 0.0, 0.0, 0.0, 0.0, 0.0, 0.0, 0.0, 0.0, 0.0, 0.0, 0.0, 0.0, 0.0, 0.0, 0.0, 0.0, 0.0, 0.0, 0.0, 0.0, 0.0, 0.0, 0.0, 0.0, 0.0, 0.0, 0.0, 0.0, 0.0, 0.0, 0.0, 0.0, 0.0, 0.0, 0.0, 0.0, 0.0, 0.0, 0.0, 0.0, 0.0, 0.0, 0.0, 0.0, 0.0, 0.0, 0.0, 0.0, 0.0, 0.0, 0.0, 0.0, 0.0, 0.0, 0.0, 0.0, 0.0, 0.0, 0.0, 0.0, 0.0, 0.0, 0.0, 0.0, 0.0, 0.0, 0.0, 0.0, 0.0, 0.0, 0.0, 0.0, 0.0, 0.0, 0.0, 0.0, 0.0, 0.0, 0.0, 0.0, 0.0, 0.0, 0.0, 0.0, 0.0, 0.0, 0.0, 0.0, 0.0, 0.0, 0.0, 0.0, 0.0, 0.0, 0.0, 0.0, 0.0, 0.0, 0.0, 0.0, 0.0, 0.0, 0.0, 0.0, 0.0, 0.0, 0.0, 0.0, 0.0, 0.0, 0.0, 0.0, 0.0, 0.0, 0.0, 0.0, 0.0, 0.0, 0.0, 0.0, 0.0, 0.0, 0.0, 0.0, 0.0, 0.0, 0.0, 0.0, 0.0, 0.0, 0.0, 0.0, 0.0, 0.0, 0.0, 0.0, 0.0, 0.0, 0.0, 0.0, 0.0, 0.0, 0.0, 0.0, 0.0, 0.0, 0.0, 0.0, 0.0, 0.0, 0.0, 0.0, 0.0, 0.0, 0.0, 0.0, 0.0, 0.0, 0.0, 0.0, 0.0, 0.0, 0.0, 0.0, 0.0, 0.0, 0.0, 0.0, 0.0, 0.0, 0.0, 0.0, 0.0, 0.0, 0.0, 0.0, 0.0, 0.0, 0.0, 0.0, 0.0, 0.0, 0.0, 0.0, 0.0, 0.0, 0.0, 0.0, 0.0, 0.0, 0.0, 0.0, 0.0, 0.0, 0.0, 0.0, 0.0, 0.0, 0.0, 0.0, 0.0, 0.0, 0.0, 0.0, 0.0, 0.0, 0.0, 0.0, 0.0, 0.0, 0.0, 0.0, 0.0, 0.0, 0.0, 0.0, 0.0, 0.0, 0.0, 0.0, 0.0, 0.0, 0.0, 0.0, 0.0, 0.0, 0.0, 0.0, 0.0, 0.0, 0.0, 0.0, 0.0, 0.0, 0.0, 0.0, 0.0, 0.0, 0.0, 0.0, 0.0, 0.0, 0.0, 0.0, 0.0, 0.0, 0.0, 0.0, 0.0, 0.0, 0.0, 0.0, 0.0, 0.0, 0.0, 0.0, 0.0, 0.0, 0.0, 0.0, 0.0, 0.0, 0.0, 0.0, 0.0, 0.0, 0.0, 0.0, 0.0, 0.0, 0.0, 0.0, 0.0, 0.0])
me_cylinder.materials.append(mat_plastic)
me_cylinder.materials.append(mat_black_cord)
me_cylinder.materials.append(mat_white_rubber)
me_cylinder.materials.append(mat_empty_void)
me_cylinder.materials.append(mat_plastic)
me_cylinder.use_remesh_preserve_volume = False
me_cylinder.use_remesh_preserve_attributes = False
me_cylinder.use_mirror_vertex_groups = False
me_cylinder.update()

# ---- objects
ob_lamp_003 = bpy.data.objects.new('Lamp.003', light_lamp_003)
ob_lamp_002 = bpy.data.objects.new('Lamp.002', light_lamp_002)
ob_lamp_001 = bpy.data.objects.new('Lamp.001', light_lamp_001)
ob_hairdryer = bpy.data.objects.new('Hairdryer', me_cylinder)
ob_lamp = bpy.data.objects.new('Lamp', light_lamp)
ob_camera = bpy.data.objects.new('Camera', cam_camera)

# ---- transforms, parenting, visibility, modifiers, constraints
ob_lamp_003.location = (13.31, -1.88, -3.524)
ob_lamp_003.rotation_euler = (0.6503, 0.05522, 1.866)
ob_lamp_003.lock_rotations_4d = False
ob_lamp_003.empty_display_type = 'ARROWS'
ob_lamp_003.color = (0.0, 0.0, 0.0, 0.0)
ob_lamp_003.lineart.crease_threshold = 0.0
ob_lamp_002.location = (3.188, -3.467, 3.116)
ob_lamp_002.rotation_euler = (0.6503, 0.05522, 1.866)
ob_lamp_002.lock_rotations_4d = False
ob_lamp_002.empty_display_type = 'ARROWS'
ob_lamp_002.color = (0.0, 0.0, 0.0, 0.0)
ob_lamp_002.lineart.crease_threshold = 0.0
ob_lamp_001.location = (-2.767, -3.492, -3.375)
ob_lamp_001.rotation_euler = (0.6503, 0.05522, 1.866)
ob_lamp_001.lock_rotations_4d = False
ob_lamp_001.empty_display_type = 'ARROWS'
ob_lamp_001.color = (0.0, 0.0, 0.0, 0.0)
ob_lamp_001.lineart.crease_threshold = 0.0
ob_hairdryer.location = (0.0, 0.0, 0.0)
ob_hairdryer.rotation_euler = (-0.0, 1.571, 0.0)
ob_hairdryer.scale = (0.8881, 0.8881, 0.8881)
ob_hairdryer.lineart.crease_threshold = 0.0
ob_lamp.location = (-4.74, -0.5307, 3.065)
ob_lamp.rotation_euler = (0.6503, 0.05522, 1.866)
ob_lamp.lock_rotations_4d = False
ob_lamp.empty_display_type = 'ARROWS'
ob_lamp.color = (0.0, 0.0, 0.0, 0.0)
ob_lamp.lineart.crease_threshold = 0.0
ob_camera.location = (7.481, -6.508, 5.344)
ob_camera.rotation_euler = (1.109, 0.01082, 0.8149)
ob_camera.lock_rotations_4d = False
ob_camera.empty_display_type = 'ARROWS'
ob_camera.color = (0.0, 0.0, 0.0, 0.0)
ob_camera.display_type = 'WIRE'
ob_camera.lineart.crease_threshold = 0.0

# ---- collection membership
col_collection_1.objects.link(ob_lamp_003)
col_collection_1.objects.link(ob_lamp_002)
col_collection_1.objects.link(ob_lamp_001)
col_collection_1.objects.link(ob_hairdryer)
col_collection_1.objects.link(ob_lamp)
col_collection_1.objects.link(ob_camera)

# ---- scene / render settings (as saved in the file)
scene.camera = ob_camera
scene.frame_start = 1; scene.frame_end = 250; scene.frame_set(20)
scene.render.engine = 'BLENDER_EEVEE_NEXT'
scene.render.resolution_percentage = 50
scene.render.dither_intensity = 0.0
scene.cycles.use_denoising = False
scene.cycles.samples = 10
scene.cycles.sampling_pattern = 'TABULATED_SOBOL'
scene.cycles.light_sampling_threshold = 0.0
scene.cycles.use_adaptive_sampling = False
scene.cycles.use_light_tree = False
scene.cycles.blur_glossy = 0.0
scene.cycles.pixel_filter_type = 'GAUSSIAN'
scene.cycles.sample_clamp_indirect = 0.0
scene.view_settings.view_transform = 'Standard'
bpy.context.view_layer.update()
